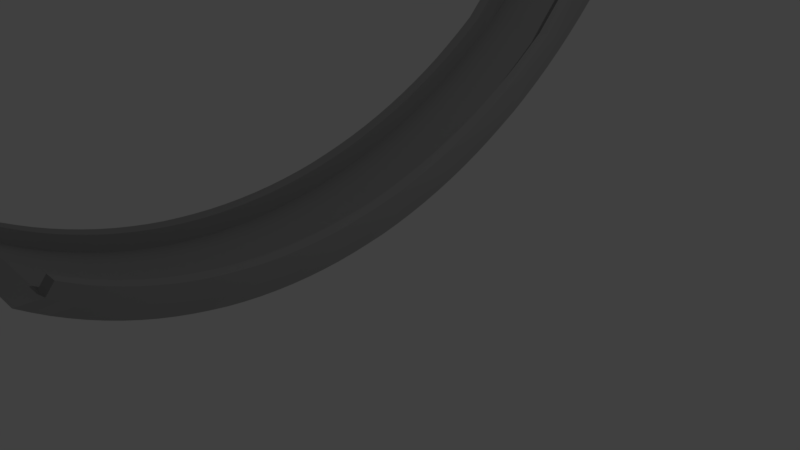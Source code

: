 # Source: tutramp.blend  (saved by Blender 2.79.0; exported with 4.5.12 LTS)
import bpy
from mathutils import Matrix  # noqa: F401  (used for matrix-valued properties, if any)

bpy.ops.wm.read_factory_settings(use_empty=True)
scene = bpy.context.scene
scene.name = 'Scene'

# ---- collections
col_collection_1 = bpy.data.collections.new('Collection 1'); scene.collection.children.link(col_collection_1)

# ---- materials (node trees are filled in below, after node groups)
mat_material = bpy.data.materials.new('Material')
mat_material.alpha_threshold = 0.0
mat_material.use_transparent_shadow = False
mat_material.diffuse_color = (0.328, 0.328, 0.328, 1.0)
mat_material.roughness = 0.5
mat_material.line_color = (0.0, 0.0, 0.0, 1.0)

# ---- material node trees

# ---- world
world_world = bpy.data.worlds.new('World'); scene.world = world_world
world_world.color = (0.05088, 0.05088, 0.05088)
world_world.use_sun_shadow = False
world_world.sun_shadow_jitter_overblur = 0.0
world_world.cycles.sampling_method = 'MANUAL'

# ---- cameras
cam_camera = bpy.data.cameras.new('Camera')
cam_camera.clip_end = 100.0
cam_camera.lens = 35.0
cam_camera.sensor_width = 32.0
cam_camera.sensor_height = 18.0
cam_camera.ortho_scale = 7.314
cam_camera.dof.focus_distance = 0.0
cam_camera.dof.aperture_fstop = 128.0

# ---- lights
light_lamp = bpy.data.lights.new('Lamp', 'POINT')
light_lamp.transmission_factor = 0.0
light_lamp.cutoff_distance = 30.0
light_lamp.energy = 100.0
light_lamp.shadow_buffer_clip_start = 1.001
light_lamp.shadow_soft_size = 0.1
light_lamp.shadow_maximum_resolution = 0.006
light_lamp.use_absolute_resolution = True

# ---- meshes
me_cube = bpy.data.meshes.new('Cube')
me_cube.from_pydata([(-12.94, 1.476, 172.6), (-12.53, -3.109, 29.83), (-15.34, -3.109, 29.83), (-14.94, 1.476, 172.6), (-12.94, 1.468, 174.7), (-12.53, -2.992, 29.3), (-15.34, -2.992, 29.3), (-14.94, 1.468, 174.7), (-12.68, 1.476, 172.6), (-12.17, -3.109, 29.83), (-12.68, 1.468, 174.7), (-12.17, -2.992, 29.3), (-15.72, -3.109, 29.83), (-15.21, 1.476, 172.6), (-15.72, -2.992, 29.3), (-15.21, 1.468, 174.7), (-12.94, 1.442, 180.5), (-12.53, -2.949, 34.79), (-15.34, -2.949, 34.79), (-14.94, 1.442, 180.5), (-12.68, 1.442, 180.5), (-12.17, -2.949, 34.79), (-15.72, -2.949, 34.79), (-15.21, 1.442, 180.5), (-12.93, 1.405, 171.0), (-12.92, 1.334, 169.2), (-12.92, 1.265, 167.0), (-12.91, 1.197, 164.6), (-12.9, 1.13, 162.0), (-12.9, 1.065, 159.1), (-12.89, 1.002, 155.9), (-12.88, 0.94, 152.5), (-12.87, 0.8799, 148.9), (-12.87, 0.8217, 145.1), (-12.86, 0.7653, 141.1), (-12.85, 0.7108, 136.8), (-12.85, 0.6583, 132.4), (-12.84, 0.6079, 127.8), (-12.83, 0.5596, 123.0), (-12.82, 0.5135, 118.1), (-12.82, 0.4695, 113.0), (-12.81, 0.2507, 88.25), (-12.8, 0.1659, 79.51), (-12.8, 0.07892, 71.15), (-12.79, -0.009879, 63.17), (-12.78, -0.1004, 55.59), (-12.77, -0.1924, 48.4), (-12.77, -0.2857, 41.62), (-12.76, -0.3802, 35.24), (-12.75, -0.4757, 29.28), (-12.75, -0.572, 23.72), (-12.74, -0.6689, 18.58), (-12.73, -0.7662, 13.85), (-12.72, -0.8639, 9.536), (-12.72, -0.9616, 5.633), (-12.71, -1.059, 2.141), (-12.7, -1.157, -0.9425), (-12.7, -1.254, -3.622), (-12.69, -1.351, -5.901), (-12.68, -1.447, -7.784), (-12.67, -1.542, -9.277), (-12.67, -1.636, -10.39), (-12.66, -1.729, -11.12), (-12.65, -1.821, -11.48), (-12.65, -1.912, -11.48), (-12.64, -2.001, -11.12), (-12.63, -2.089, -10.42), (-12.62, -2.175, -9.38), (-12.62, -2.259, -8.016), (-12.61, -2.342, -6.336), (-12.6, -2.422, -4.35), (-12.6, -2.501, -2.068), (-12.59, -2.578, 0.4965), (-12.58, -2.652, 3.334), (-12.57, -2.724, 6.433), (-12.57, -2.794, 9.781), (-12.56, -2.862, 13.37), (-12.55, -2.927, 17.18), (-12.55, -2.99, 21.2), (-12.54, -3.051, 25.42), (-15.34, -3.051, 25.42), (-15.33, -2.99, 21.2), (-15.32, -2.927, 17.18), (-15.31, -2.862, 13.37), (-15.31, -2.794, 9.781), (-15.3, -2.724, 6.433), (-15.29, -2.652, 3.334), (-15.29, -2.578, 0.4965), (-15.28, -2.501, -2.068), (-15.27, -2.422, -4.35), (-15.26, -2.342, -6.336), (-15.26, -2.259, -8.016), (-15.25, -2.175, -9.38), (-15.24, -2.089, -10.42), (-15.24, -2.001, -11.12), (-15.23, -1.912, -11.48), (-15.22, -1.821, -11.48), (-15.22, -1.729, -11.12), (-15.21, -1.636, -10.39), (-15.2, -1.542, -9.277), (-15.19, -1.447, -7.784), (-15.19, -1.351, -5.901), (-15.18, -1.254, -3.622), (-15.17, -1.157, -0.9425), (-15.17, -1.059, 2.141), (-15.16, -0.9616, 5.633), (-15.15, -0.8639, 9.536), (-15.14, -0.7662, 13.85), (-15.14, -0.6689, 18.58), (-15.13, -0.572, 23.72), (-15.12, -0.4757, 29.28), (-15.12, -0.3802, 35.24), (-15.11, -0.2857, 41.62), (-15.1, -0.1924, 48.4), (-15.09, -0.1004, 55.59), (-15.09, -0.009879, 63.17), (-15.08, 0.07892, 71.15), (-15.07, 0.1659, 79.51), (-15.07, 0.2507, 88.25), (-15.06, 0.4695, 113.0), (-15.05, 0.5135, 118.1), (-15.04, 0.5596, 123.0), (-15.04, 0.6079, 127.8), (-15.03, 0.6583, 132.4), (-15.02, 0.7108, 136.8), (-15.02, 0.7653, 141.1), (-15.01, 0.8217, 145.1), (-15.0, 0.8799, 148.9), (-15.0, 0.94, 152.5), (-14.99, 1.002, 155.9), (-14.98, 1.065, 159.1), (-14.97, 1.13, 162.0), (-14.97, 1.197, 164.6), (-14.96, 1.265, 167.0), (-14.95, 1.334, 169.2), (-14.95, 1.405, 171.0), (-12.93, 1.395, 173.1), (-12.92, 1.324, 171.2), (-12.92, 1.254, 169.0), (-12.91, 1.185, 166.6), (-12.9, 1.118, 163.9), (-12.9, 1.052, 161.0), (-12.89, 0.9879, 157.8), (-12.88, 0.9254, 154.4), (-12.87, 0.8646, 150.7), (-12.87, 0.8056, 146.8), (-12.86, 0.7486, 142.7), (-12.85, 0.6935, 138.4), (-12.85, 0.6404, 134.0), (-12.84, 0.5894, 129.3), (-12.83, 0.5405, 124.5), (-12.82, 0.4938, 119.5), (-12.82, 0.4493, 114.3), (-12.81, 0.2898, 97.91), (-12.8, 0.2364, 94.58), (-12.8, 0.1539, 85.96), (-12.79, 0.06941, 77.71), (-12.78, -0.01693, 69.83), (-12.77, -0.1049, 62.33), (-12.77, -0.1944, 55.22), (-12.76, -0.2853, 48.51), (-12.75, -0.3773, 42.18), (-12.75, -0.4702, 36.25), (-12.74, -0.564, 30.73), (-12.73, -0.6584, 25.6), (-12.72, -0.7533, 20.88), (-12.72, -0.8485, 16.56), (-12.71, -0.9438, 12.64), (-12.7, -1.039, 9.121), (-12.7, -1.134, 5.998), (-12.69, -1.229, 3.27), (-12.68, -1.323, 0.9319), (-12.67, -1.417, -1.02), (-12.67, -1.51, -2.592), (-12.66, -1.602, -3.789), (-12.65, -1.694, -4.617), (-12.65, -1.784, -5.083), (-12.64, -1.872, -5.195), (-12.63, -1.96, -4.96), (-12.62, -2.046, -4.388), (-12.62, -2.13, -3.487), (-12.61, -2.213, -2.265), (-12.6, -2.294, -0.7337), (-12.6, -2.373, 1.098), (-12.59, -2.45, 3.22), (-12.58, -2.526, 5.62), (-12.57, -2.599, 8.289), (-12.57, -2.67, 11.21), (-12.56, -2.739, 14.39), (-12.55, -2.806, 17.79), (-12.55, -2.87, 21.42), (-12.54, -2.932, 25.26), (-15.34, -2.932, 25.26), (-15.33, -2.87, 21.42), (-15.32, -2.806, 17.79), (-15.31, -2.739, 14.39), (-15.31, -2.67, 11.21), (-15.3, -2.599, 8.289), (-15.29, -2.526, 5.62), (-15.29, -2.45, 3.219), (-15.28, -2.373, 1.098), (-15.27, -2.294, -0.7339), (-15.26, -2.213, -2.265), (-15.26, -2.13, -3.487), (-15.25, -2.046, -4.388), (-15.24, -1.96, -4.961), (-15.24, -1.872, -5.195), (-15.23, -1.784, -5.083), (-15.22, -1.694, -4.617), (-15.22, -1.602, -3.789), (-15.21, -1.51, -2.592), (-15.2, -1.417, -1.02), (-15.19, -1.323, 0.9319), (-15.19, -1.229, 3.27), (-15.18, -1.134, 5.999), (-15.17, -1.039, 9.121), (-15.17, -0.9438, 12.64), (-15.16, -0.8484, 16.56), (-15.15, -0.7533, 20.88), (-15.14, -0.6584, 25.6), (-15.14, -0.564, 30.73), (-15.13, -0.4702, 36.25), (-15.12, -0.3773, 42.18), (-15.12, -0.2853, 48.51), (-15.11, -0.1944, 55.22), (-15.1, -0.1049, 62.33), (-15.09, -0.01693, 69.83), (-15.09, 0.06941, 77.71), (-15.08, 0.1539, 85.96), (-15.07, 0.2364, 94.58), (-15.07, 0.2898, 97.91), (-15.06, 0.4493, 114.3), (-15.05, 0.4938, 119.5), (-15.04, 0.5405, 124.5), (-15.04, 0.5894, 129.3), (-15.03, 0.6404, 134.0), (-15.02, 0.6935, 138.4), (-15.02, 0.7486, 142.7), (-15.01, 0.8056, 146.8), (-15.0, 0.8646, 150.7), (-15.0, 0.9254, 154.4), (-14.99, 0.9879, 157.8), (-14.98, 1.052, 161.0), (-14.97, 1.118, 163.9), (-14.97, 1.185, 166.6), (-14.96, 1.254, 169.0), (-14.95, 1.324, 171.2), (-14.95, 1.395, 173.1), (-12.67, 1.405, 171.0), (-12.66, 1.334, 169.2), (-12.65, 1.265, 167.0), (-12.64, 1.197, 164.6), (-12.63, 1.13, 162.0), (-12.63, 1.065, 159.1), (-12.62, 1.002, 155.9), (-12.61, 0.94, 152.5), (-12.6, 0.8799, 148.9), (-12.59, 0.8217, 145.1), (-12.58, 0.7653, 141.1), (-12.57, 0.7108, 136.8), (-12.56, 0.6583, 132.4), (-12.55, 0.6079, 127.8), (-12.54, 0.5596, 123.0), (-12.54, 0.5135, 118.1), (-12.53, 0.4695, 113.0), (-12.52, 0.2507, 88.25), (-12.51, 0.1659, 79.51), (-12.5, 0.07892, 71.15), (-12.49, -0.009879, 63.17), (-12.48, -0.1004, 55.59), (-12.47, -0.1924, 48.4), (-12.46, -0.2857, 41.62), (-12.45, -0.3802, 35.24), (-12.45, -0.4757, 29.28), (-12.44, -0.572, 23.72), (-12.43, -0.6689, 18.58), (-12.42, -0.7662, 13.85), (-12.41, -0.8639, 9.536), (-12.4, -0.9616, 5.633), (-12.39, -1.059, 2.141), (-12.38, -1.157, -0.9425), (-12.37, -1.254, -3.622), (-12.36, -1.351, -5.901), (-12.36, -1.447, -7.784), (-12.35, -1.542, -9.277), (-12.34, -1.636, -10.39), (-12.33, -1.729, -11.12), (-12.32, -1.821, -11.48), (-12.31, -1.912, -11.48), (-12.3, -2.001, -11.12), (-12.29, -2.089, -10.42), (-12.28, -2.175, -9.38), (-12.27, -2.259, -8.016), (-12.27, -2.342, -6.336), (-12.26, -2.422, -4.349), (-12.25, -2.501, -2.068), (-12.24, -2.578, 0.4965), (-12.23, -2.652, 3.334), (-12.22, -2.724, 6.433), (-12.21, -2.794, 9.781), (-12.2, -2.862, 13.37), (-12.19, -2.927, 17.18), (-12.18, -2.99, 21.2), (-12.18, -3.051, 25.42), (-12.67, 1.395, 173.1), (-12.66, 1.324, 171.2), (-12.65, 1.254, 169.0), (-12.64, 1.185, 166.6), (-12.63, 1.118, 163.9), (-12.63, 1.052, 161.0), (-12.62, 0.9879, 157.8), (-12.61, 0.9254, 154.4), (-12.6, 0.8646, 150.7), (-12.59, 0.8056, 146.8), (-12.58, 0.7486, 142.7), (-12.57, 0.6935, 138.4), (-12.56, 0.6404, 134.0), (-12.55, 0.5894, 129.3), (-12.54, 0.5405, 124.5), (-12.54, 0.4938, 119.5), (-12.53, 0.4493, 114.3), (-12.52, 0.2898, 97.91), (-12.51, 0.2364, 94.58), (-12.5, 0.1539, 85.96), (-12.49, 0.06941, 77.71), (-12.48, -0.01693, 69.83), (-12.47, -0.1049, 62.33), (-12.46, -0.1944, 55.22), (-12.45, -0.2853, 48.51), (-12.45, -0.3773, 42.18), (-12.44, -0.4702, 36.25), (-12.43, -0.564, 30.73), (-12.42, -0.6584, 25.6), (-12.41, -0.7533, 20.88), (-12.4, -0.8485, 16.56), (-12.39, -0.9438, 12.64), (-12.38, -1.039, 9.121), (-12.37, -1.134, 5.998), (-12.36, -1.229, 3.27), (-12.36, -1.323, 0.9321), (-12.35, -1.417, -1.02), (-12.34, -1.51, -2.592), (-12.33, -1.602, -3.789), (-12.32, -1.694, -4.617), (-12.31, -1.784, -5.083), (-12.3, -1.872, -5.195), (-12.29, -1.96, -4.961), (-12.28, -2.046, -4.388), (-12.27, -2.13, -3.487), (-12.27, -2.213, -2.265), (-12.26, -2.294, -0.7337), (-12.25, -2.373, 1.098), (-12.24, -2.45, 3.22), (-12.23, -2.526, 5.62), (-12.22, -2.599, 8.289), (-12.21, -2.67, 11.21), (-12.2, -2.739, 14.39), (-12.19, -2.806, 17.79), (-12.18, -2.87, 21.42), (-12.18, -2.932, 25.26), (-15.71, -3.051, 25.42), (-15.71, -2.99, 21.2), (-15.7, -2.927, 17.18), (-15.69, -2.862, 13.37), (-15.68, -2.794, 9.781), (-15.67, -2.724, 6.433), (-15.66, -2.652, 3.334), (-15.65, -2.578, 0.4967), (-15.64, -2.501, -2.068), (-15.63, -2.422, -4.35), (-15.62, -2.342, -6.336), (-15.62, -2.259, -8.016), (-15.61, -2.175, -9.38), (-15.6, -2.089, -10.42), (-15.59, -2.001, -11.12), (-15.58, -1.912, -11.48), (-15.57, -1.821, -11.48), (-15.56, -1.729, -11.12), (-15.55, -1.636, -10.39), (-15.54, -1.542, -9.277), (-15.53, -1.447, -7.784), (-15.53, -1.351, -5.901), (-15.52, -1.254, -3.622), (-15.51, -1.157, -0.9425), (-15.5, -1.059, 2.141), (-15.49, -0.9616, 5.633), (-15.48, -0.8639, 9.536), (-15.47, -0.7662, 13.85), (-15.46, -0.6689, 18.58), (-15.45, -0.572, 23.72), (-15.44, -0.4757, 29.28), (-15.44, -0.3802, 35.24), (-15.43, -0.2857, 41.62), (-15.42, -0.1924, 48.4), (-15.41, -0.1004, 55.59), (-15.4, -0.009879, 63.17), (-15.39, 0.07892, 71.15), (-15.38, 0.1659, 79.51), (-15.37, 0.2507, 88.25), (-15.36, 0.4695, 113.0), (-15.35, 0.5135, 118.1), (-15.34, 0.5596, 123.0), (-15.34, 0.6079, 127.8), (-15.33, 0.6583, 132.4), (-15.32, 0.7108, 136.8), (-15.31, 0.7653, 141.1), (-15.3, 0.8217, 145.1), (-15.29, 0.8799, 148.9), (-15.28, 0.94, 152.5), (-15.27, 1.002, 155.9), (-15.26, 1.065, 159.1), (-15.25, 1.13, 162.0), (-15.25, 1.197, 164.6), (-15.24, 1.265, 167.0), (-15.23, 1.334, 169.2), (-15.22, 1.405, 171.0), (-15.71, -2.932, 25.26), (-15.71, -2.87, 21.42), (-15.7, -2.806, 17.79), (-15.69, -2.739, 14.39), (-15.68, -2.67, 11.21), (-15.67, -2.599, 8.289), (-15.66, -2.526, 5.62), (-15.65, -2.45, 3.219), (-15.64, -2.373, 1.098), (-15.63, -2.294, -0.7339), (-15.62, -2.213, -2.265), (-15.62, -2.13, -3.487), (-15.61, -2.046, -4.388), (-15.6, -1.96, -4.961), (-15.59, -1.872, -5.195), (-15.58, -1.784, -5.083), (-15.57, -1.694, -4.617), (-15.56, -1.602, -3.789), (-15.55, -1.51, -2.592), (-15.54, -1.417, -1.021), (-15.53, -1.323, 0.9321), (-15.53, -1.229, 3.27), (-15.52, -1.134, 5.999), (-15.51, -1.039, 9.121), (-15.5, -0.9438, 12.64), (-15.49, -0.8484, 16.56), (-15.48, -0.7533, 20.88), (-15.47, -0.6584, 25.6), (-15.46, -0.564, 30.73), (-15.45, -0.4702, 36.25), (-15.44, -0.3772, 42.18), (-15.44, -0.2853, 48.5), (-15.43, -0.1944, 55.22), (-15.42, -0.1049, 62.33), (-15.41, -0.01693, 69.83), (-15.4, 0.06941, 77.71), (-15.39, 0.1539, 85.96), (-15.38, 0.2364, 94.58), (-15.37, 0.2898, 97.91), (-15.36, 0.4493, 114.3), (-15.35, 0.4938, 119.5), (-15.34, 0.5405, 124.5), (-15.34, 0.5894, 129.3), (-15.33, 0.6404, 134.0), (-15.32, 0.6935, 138.4), (-15.31, 0.7486, 142.7), (-15.3, 0.8056, 146.8), (-15.29, 0.8646, 150.7), (-15.28, 0.9254, 154.4), (-15.27, 0.9879, 157.8), (-15.26, 1.052, 161.0), (-15.25, 1.118, 163.9), (-15.25, 1.185, 166.6), (-15.24, 1.254, 169.0), (-15.23, 1.324, 171.2), (-15.22, 1.395, 173.1), (-12.93, 1.367, 178.8), (-12.92, 1.294, 176.9), (-12.92, 1.222, 174.6), (-12.91, 1.151, 172.1), (-12.9, 1.082, 169.3), (-12.9, 1.014, 166.2), (-12.89, 0.9476, 162.9), (-12.88, 0.8832, 159.4), (-12.87, 0.8205, 155.6), (-12.87, 0.7597, 151.6), (-12.86, 0.7008, 147.3), (-12.85, 0.6439, 142.9), (-12.85, 0.5891, 138.2), (-12.84, 0.5364, 133.4), (-12.83, 0.4859, 128.4), (-12.82, 0.4377, 123.2), (-12.82, 0.3917, 117.8), (-12.81, 0.2956, 104.6), (-12.8, 0.2584, 104.5), (-12.8, 0.2211, 104.5), (-12.79, 0.1839, 104.4), (-12.78, 0.1466, 104.4), (-12.77, -0.1238, 73.94), (-12.77, -0.2097, 66.99), (-12.76, -0.2969, 60.41), (-12.75, -0.3854, 54.2), (-12.75, -0.4749, 48.35), (-12.74, -0.5653, 42.88), (-12.73, -0.6565, 37.79), (-12.72, -0.7482, 33.07), (-12.72, -0.8403, 28.73), (-12.71, -0.9326, 24.76), (-12.7, -1.025, 21.17), (-12.7, -1.118, 17.95), (-12.69, -1.21, 15.1), (-12.68, -1.302, 12.62), (-12.67, -1.393, 10.51), (-12.67, -1.484, 8.752), (-12.66, -1.574, 7.354), (-12.65, -1.663, 6.306), (-12.65, -1.752, 5.603), (-12.64, -1.839, 5.238), (-12.63, -1.925, 5.205), (-12.62, -2.009, 5.496), (-12.62, -2.092, 6.104), (-12.61, -2.174, 7.02), (-12.6, -2.254, 8.236), (-12.6, -2.332, 9.743), (-12.59, -2.409, 11.53), (-12.58, -2.484, 13.59), (-12.57, -2.556, 15.92), (-12.57, -2.627, 18.49), (-12.56, -2.696, 21.31), (-12.55, -2.763, 24.36), (-12.55, -2.827, 27.63), (-12.54, -2.889, 31.11), (-15.34, -2.889, 31.11), (-15.33, -2.827, 27.63), (-15.32, -2.763, 24.36), (-15.31, -2.696, 21.31), (-15.31, -2.627, 18.49), (-15.3, -2.556, 15.92), (-15.29, -2.484, 13.59), (-15.29, -2.409, 11.53), (-15.28, -2.332, 9.743), (-15.27, -2.254, 8.236), (-15.26, -2.174, 7.02), (-15.26, -2.092, 6.104), (-15.25, -2.009, 5.497), (-15.24, -1.925, 5.205), (-15.24, -1.839, 5.239), (-15.23, -1.752, 5.603), (-15.22, -1.663, 6.306), (-15.22, -1.574, 7.354), (-15.21, -1.484, 8.752), (-15.2, -1.393, 10.51), (-15.19, -1.302, 12.62), (-15.19, -1.21, 15.1), (-15.18, -1.118, 17.95), (-15.17, -1.025, 21.17), (-15.17, -0.9326, 24.76), (-15.16, -0.8403, 28.73), (-15.15, -0.7482, 33.07), (-15.14, -0.6565, 37.79), (-15.14, -0.5653, 42.88), (-15.13, -0.4749, 48.35), (-15.12, -0.3854, 54.2), (-15.12, -0.2969, 60.41), (-15.11, -0.2097, 66.99), (-15.1, -0.1238, 73.94), (-15.09, 0.1466, 104.4), (-15.09, 0.1839, 104.4), (-15.08, 0.2211, 104.5), (-15.07, 0.2584, 104.5), (-15.07, 0.2956, 104.6), (-15.06, 0.3917, 117.8), (-15.05, 0.4377, 123.2), (-15.04, 0.4859, 128.4), (-15.04, 0.5364, 133.4), (-15.03, 0.5891, 138.2), (-15.02, 0.6439, 142.9), (-15.02, 0.7008, 147.3), (-15.01, 0.7597, 151.6), (-15.0, 0.8205, 155.6), (-15.0, 0.8832, 159.4), (-14.99, 0.9476, 162.9), (-14.98, 1.014, 166.2), (-14.97, 1.082, 169.3), (-14.97, 1.151, 172.1), (-14.96, 1.222, 174.6), (-14.95, 1.294, 176.9), (-14.95, 1.367, 178.8), (-12.67, 1.367, 178.8), (-12.66, 1.294, 176.9), (-12.65, 1.222, 174.6), (-12.64, 1.151, 172.1), (-12.63, 1.082, 169.3), (-12.63, 1.014, 166.2), (-12.62, 0.9476, 162.9), (-12.61, 0.8832, 159.4), (-12.6, 0.8205, 155.6), (-12.59, 0.7597, 151.6), (-12.58, 0.7008, 147.3), (-12.57, 0.6439, 142.9), (-12.56, 0.5891, 138.2), (-12.55, 0.5364, 133.4), (-12.54, 0.4859, 128.4), (-12.54, 0.4377, 123.2), (-12.53, 0.3917, 117.8), (-12.52, 0.2956, 104.6), (-12.51, 0.2584, 104.5), (-12.5, 0.2211, 104.5), (-12.49, 0.1839, 104.4), (-12.48, 0.1466, 104.4), (-12.47, -0.1238, 73.94), (-12.46, -0.2097, 66.99), (-12.45, -0.2969, 60.41), (-12.45, -0.3854, 54.2), (-12.44, -0.4749, 48.35), (-12.43, -0.5653, 42.88), (-12.42, -0.6565, 37.79), (-12.41, -0.7482, 33.07), (-12.4, -0.8403, 28.73), (-12.39, -0.9326, 24.76), (-12.38, -1.025, 21.17), (-12.37, -1.118, 17.95), (-12.36, -1.21, 15.1), (-12.36, -1.302, 12.62), (-12.35, -1.393, 10.51), (-12.34, -1.484, 8.752), (-12.33, -1.574, 7.354), (-12.32, -1.663, 6.306), (-12.31, -1.752, 5.603), (-12.3, -1.839, 5.238), (-12.29, -1.925, 5.205), (-12.28, -2.009, 5.497), (-12.27, -2.092, 6.104), (-12.27, -2.174, 7.02), (-12.26, -2.254, 8.236), (-12.25, -2.332, 9.743), (-12.24, -2.409, 11.53), (-12.23, -2.484, 13.59), (-12.22, -2.556, 15.92), (-12.21, -2.627, 18.49), (-12.2, -2.696, 21.31), (-12.19, -2.763, 24.36), (-12.18, -2.827, 27.63), (-12.18, -2.889, 31.11), (-15.71, -2.889, 31.11), (-15.71, -2.827, 27.63), (-15.7, -2.763, 24.36), (-15.69, -2.696, 21.31), (-15.68, -2.627, 18.49), (-15.67, -2.556, 15.92), (-15.66, -2.484, 13.59), (-15.65, -2.409, 11.53), (-15.64, -2.332, 9.743), (-15.63, -2.254, 8.236), (-15.62, -2.174, 7.02), (-15.62, -2.092, 6.104), (-15.61, -2.009, 5.497), (-15.6, -1.925, 5.205), (-15.59, -1.839, 5.238), (-15.58, -1.752, 5.603), (-15.57, -1.663, 6.306), (-15.56, -1.574, 7.354), (-15.55, -1.484, 8.752), (-15.54, -1.393, 10.51), (-15.53, -1.302, 12.62), (-15.53, -1.21, 15.1), (-15.52, -1.118, 17.95), (-15.51, -1.025, 21.17), (-15.5, -0.9326, 24.76), (-15.49, -0.8403, 28.73), (-15.48, -0.7482, 33.07), (-15.47, -0.6565, 37.79), (-15.46, -0.5653, 42.88), (-15.45, -0.4749, 48.35), (-15.44, -0.3854, 54.2), (-15.44, -0.2969, 60.41), (-15.43, -0.2097, 66.99), (-15.42, -0.1238, 73.94), (-15.41, 0.1466, 104.4), (-15.4, 0.1839, 104.4), (-15.39, 0.2211, 104.5), (-15.38, 0.2584, 104.5), (-15.37, 0.2956, 104.6), (-15.36, 0.3917, 117.8), (-15.35, 0.4377, 123.2), (-15.34, 0.4859, 128.4), (-15.34, 0.5364, 133.4), (-15.33, 0.5891, 138.2), (-15.32, 0.6439, 142.9), (-15.31, 0.7008, 147.3), (-15.3, 0.7597, 151.6), (-15.29, 0.8205, 155.6), (-15.28, 0.8832, 159.4), (-15.27, 0.9476, 162.9), (-15.26, 1.014, 166.2), (-15.25, 1.082, 169.3), (-15.25, 1.151, 172.1), (-15.24, 1.222, 174.6), (-15.23, 1.294, 176.9), (-15.22, 1.367, 178.8)], [], [(79, 1, 2, 80), (191, 192, 6, 5), (5, 11, 21, 17), (1, 5, 6, 2), (7, 3, 13, 15), (4, 0, 3, 7), (303, 359, 11, 9), (5, 1, 9, 11), (0, 4, 10, 8), (24, 0, 8, 248), (415, 471, 15, 13), (80, 2, 12, 360), (2, 6, 14, 12), (14, 6, 18, 22), (527, 17, 21, 639), (583, 19, 23, 695), (7, 15, 23, 19), (416, 14, 22, 640), (191, 5, 17, 527), (10, 4, 16, 20), (304, 10, 20, 584), (247, 7, 19, 583), (6, 192, 528, 18), (192, 193, 529, 528), (193, 194, 530, 529), (194, 195, 531, 530), (195, 196, 532, 531), (196, 197, 533, 532), (197, 198, 534, 533), (198, 199, 535, 534), (199, 200, 536, 535), (200, 201, 537, 536), (201, 202, 538, 537), (202, 203, 539, 538), (203, 204, 540, 539), (204, 205, 541, 540), (205, 206, 542, 541), (206, 207, 543, 542), (207, 208, 544, 543), (208, 209, 545, 544), (209, 210, 546, 545), (210, 211, 547, 546), (211, 212, 548, 547), (212, 213, 549, 548), (213, 214, 550, 549), (214, 215, 551, 550), (215, 216, 552, 551), (216, 217, 553, 552), (217, 218, 554, 553), (218, 219, 555, 554), (219, 220, 556, 555), (220, 221, 557, 556), (221, 222, 558, 557), (222, 223, 559, 558), (223, 224, 560, 559), (224, 225, 561, 560), (225, 226, 562, 561), (226, 227, 563, 562), (227, 228, 564, 563), (228, 229, 565, 564), (229, 230, 566, 565), (230, 231, 567, 566), (231, 232, 568, 567), (232, 233, 569, 568), (233, 234, 570, 569), (234, 235, 571, 570), (235, 236, 572, 571), (236, 237, 573, 572), (237, 238, 574, 573), (238, 239, 575, 574), (239, 240, 576, 575), (240, 241, 577, 576), (241, 242, 578, 577), (242, 243, 579, 578), (243, 244, 580, 579), (244, 245, 581, 580), (245, 246, 582, 581), (246, 247, 583, 582), (11, 359, 639, 21), (359, 358, 638, 639), (358, 357, 637, 638), (357, 356, 636, 637), (356, 355, 635, 636), (355, 354, 634, 635), (354, 353, 633, 634), (353, 352, 632, 633), (352, 351, 631, 632), (351, 350, 630, 631), (350, 349, 629, 630), (349, 348, 628, 629), (348, 347, 627, 628), (347, 346, 626, 627), (346, 345, 625, 626), (345, 344, 624, 625), (344, 343, 623, 624), (343, 342, 622, 623), (342, 341, 621, 622), (341, 340, 620, 621), (340, 339, 619, 620), (339, 338, 618, 619), (338, 337, 617, 618), (337, 336, 616, 617), (336, 335, 615, 616), (335, 334, 614, 615), (334, 333, 613, 614), (333, 332, 612, 613), (332, 331, 611, 612), (331, 330, 610, 611), (330, 329, 609, 610), (329, 328, 608, 609), (328, 327, 607, 608), (327, 326, 606, 607), (326, 325, 605, 606), (325, 324, 604, 605), (324, 323, 603, 604), (323, 322, 602, 603), (322, 321, 601, 602), (321, 320, 600, 601), (320, 319, 599, 600), (319, 318, 598, 599), (318, 317, 597, 598), (317, 316, 596, 597), (316, 315, 595, 596), (315, 314, 594, 595), (314, 313, 593, 594), (313, 312, 592, 593), (312, 311, 591, 592), (311, 310, 590, 591), (310, 309, 589, 590), (309, 308, 588, 589), (308, 307, 587, 588), (307, 306, 586, 587), (306, 305, 585, 586), (305, 304, 584, 585), (4, 136, 472, 16), (136, 137, 473, 472), (137, 138, 474, 473), (138, 139, 475, 474), (139, 140, 476, 475), (140, 141, 477, 476), (141, 142, 478, 477), (142, 143, 479, 478), (143, 144, 480, 479), (144, 145, 481, 480), (145, 146, 482, 481), (146, 147, 483, 482), (147, 148, 484, 483), (148, 149, 485, 484), (149, 150, 486, 485), (150, 151, 487, 486), (151, 152, 488, 487), (152, 153, 489, 488), (153, 154, 490, 489), (154, 155, 491, 490), (155, 156, 492, 491), (156, 157, 493, 492), (157, 158, 494, 493), (158, 159, 495, 494), (159, 160, 496, 495), (160, 161, 497, 496), (161, 162, 498, 497), (162, 163, 499, 498), (163, 164, 500, 499), (164, 165, 501, 500), (165, 166, 502, 501), (166, 167, 503, 502), (167, 168, 504, 503), (168, 169, 505, 504), (169, 170, 506, 505), (170, 171, 507, 506), (171, 172, 508, 507), (172, 173, 509, 508), (173, 174, 510, 509), (174, 175, 511, 510), (175, 176, 512, 511), (176, 177, 513, 512), (177, 178, 514, 513), (178, 179, 515, 514), (179, 180, 516, 515), (180, 181, 517, 516), (181, 182, 518, 517), (182, 183, 519, 518), (183, 184, 520, 519), (184, 185, 521, 520), (185, 186, 522, 521), (186, 187, 523, 522), (187, 188, 524, 523), (188, 189, 525, 524), (189, 190, 526, 525), (190, 191, 527, 526), (15, 471, 695, 23), (471, 470, 694, 695), (470, 469, 693, 694), (469, 468, 692, 693), (468, 467, 691, 692), (467, 466, 690, 691), (466, 465, 689, 690), (465, 464, 688, 689), (464, 463, 687, 688), (463, 462, 686, 687), (462, 461, 685, 686), (461, 460, 684, 685), (460, 459, 683, 684), (459, 458, 682, 683), (458, 457, 681, 682), (457, 456, 680, 681), (456, 455, 679, 680), (455, 454, 678, 679), (454, 453, 677, 678), (453, 452, 676, 677), (452, 451, 675, 676), (451, 450, 674, 675), (450, 449, 673, 674), (449, 448, 672, 673), (448, 447, 671, 672), (447, 446, 670, 671), (446, 445, 669, 670), (445, 444, 668, 669), (444, 443, 667, 668), (443, 442, 666, 667), (442, 441, 665, 666), (441, 440, 664, 665), (440, 439, 663, 664), (439, 438, 662, 663), (438, 437, 661, 662), (437, 436, 660, 661), (436, 435, 659, 660), (435, 434, 658, 659), (434, 433, 657, 658), (433, 432, 656, 657), (432, 431, 655, 656), (431, 430, 654, 655), (430, 429, 653, 654), (429, 428, 652, 653), (428, 427, 651, 652), (427, 426, 650, 651), (426, 425, 649, 650), (425, 424, 648, 649), (424, 423, 647, 648), (423, 422, 646, 647), (422, 421, 645, 646), (421, 420, 644, 645), (420, 419, 643, 644), (419, 418, 642, 643), (418, 417, 641, 642), (417, 416, 640, 641), (18, 528, 640, 22), (528, 529, 641, 640), (529, 530, 642, 641), (530, 531, 643, 642), (531, 532, 644, 643), (532, 533, 645, 644), (533, 534, 646, 645), (534, 535, 647, 646), (535, 536, 648, 647), (536, 537, 649, 648), (537, 538, 650, 649), (538, 539, 651, 650), (539, 540, 652, 651), (540, 541, 653, 652), (541, 542, 654, 653), (542, 543, 655, 654), (543, 544, 656, 655), (544, 545, 657, 656), (545, 546, 658, 657), (546, 547, 659, 658), (547, 548, 660, 659), (548, 549, 661, 660), (549, 550, 662, 661), (550, 551, 663, 662), (551, 552, 664, 663), (552, 553, 665, 664), (553, 554, 666, 665), (554, 555, 667, 666), (555, 556, 668, 667), (556, 557, 669, 668), (557, 558, 670, 669), (558, 559, 671, 670), (559, 560, 672, 671), (560, 561, 673, 672), (561, 562, 674, 673), (562, 563, 675, 674), (563, 564, 676, 675), (564, 565, 677, 676), (565, 566, 678, 677), (566, 567, 679, 678), (567, 568, 680, 679), (568, 569, 681, 680), (569, 570, 682, 681), (570, 571, 683, 682), (571, 572, 684, 683), (572, 573, 685, 684), (573, 574, 686, 685), (574, 575, 687, 686), (575, 576, 688, 687), (576, 577, 689, 688), (577, 578, 690, 689), (578, 579, 691, 690), (579, 580, 692, 691), (580, 581, 693, 692), (581, 582, 694, 693), (582, 583, 695, 694), (16, 472, 584, 20), (472, 473, 585, 584), (473, 474, 586, 585), (474, 475, 587, 586), (475, 476, 588, 587), (476, 477, 589, 588), (477, 478, 590, 589), (478, 479, 591, 590), (479, 480, 592, 591), (480, 481, 593, 592), (481, 482, 594, 593), (482, 483, 595, 594), (483, 484, 596, 595), (484, 485, 597, 596), (485, 486, 598, 597), (486, 487, 599, 598), (487, 488, 600, 599), (488, 489, 601, 600), (489, 490, 602, 601), (490, 491, 603, 602), (491, 492, 604, 603), (492, 493, 605, 604), (493, 494, 606, 605), (494, 495, 607, 606), (495, 496, 608, 607), (496, 497, 609, 608), (497, 498, 610, 609), (498, 499, 611, 610), (499, 500, 612, 611), (500, 501, 613, 612), (501, 502, 614, 613), (502, 503, 615, 614), (503, 504, 616, 615), (504, 505, 617, 616), (505, 506, 618, 617), (506, 507, 619, 618), (507, 508, 620, 619), (508, 509, 621, 620), (509, 510, 622, 621), (510, 511, 623, 622), (511, 512, 624, 623), (512, 513, 625, 624), (513, 514, 626, 625), (514, 515, 627, 626), (515, 516, 628, 627), (516, 517, 629, 628), (517, 518, 630, 629), (518, 519, 631, 630), (519, 520, 632, 631), (520, 521, 633, 632), (521, 522, 634, 633), (522, 523, 635, 634), (523, 524, 636, 635), (524, 525, 637, 636), (525, 526, 638, 637), (526, 527, 639, 638), (3, 135, 415, 13), (135, 134, 414, 415), (134, 133, 413, 414), (133, 132, 412, 413), (132, 131, 411, 412), (131, 130, 410, 411), (130, 129, 409, 410), (129, 128, 408, 409), (128, 127, 407, 408), (127, 126, 406, 407), (126, 125, 405, 406), (125, 124, 404, 405), (124, 123, 403, 404), (123, 122, 402, 403), (122, 121, 401, 402), (121, 120, 400, 401), (120, 119, 399, 400), (119, 118, 398, 399), (118, 117, 397, 398), (117, 116, 396, 397), (116, 115, 395, 396), (115, 114, 394, 395), (114, 113, 393, 394), (113, 112, 392, 393), (112, 111, 391, 392), (111, 110, 390, 391), (110, 109, 389, 390), (109, 108, 388, 389), (108, 107, 387, 388), (107, 106, 386, 387), (106, 105, 385, 386), (105, 104, 384, 385), (104, 103, 383, 384), (103, 102, 382, 383), (102, 101, 381, 382), (101, 100, 380, 381), (100, 99, 379, 380), (99, 98, 378, 379), (98, 97, 377, 378), (97, 96, 376, 377), (96, 95, 375, 376), (95, 94, 374, 375), (94, 93, 373, 374), (93, 92, 372, 373), (92, 91, 371, 372), (91, 90, 370, 371), (90, 89, 369, 370), (89, 88, 368, 369), (88, 87, 367, 368), (87, 86, 366, 367), (86, 85, 365, 366), (85, 84, 364, 365), (84, 83, 363, 364), (83, 82, 362, 363), (82, 81, 361, 362), (81, 80, 360, 361), (12, 14, 416, 360), (360, 416, 417, 361), (361, 417, 418, 362), (362, 418, 419, 363), (363, 419, 420, 364), (364, 420, 421, 365), (365, 421, 422, 366), (366, 422, 423, 367), (367, 423, 424, 368), (368, 424, 425, 369), (369, 425, 426, 370), (370, 426, 427, 371), (371, 427, 428, 372), (372, 428, 429, 373), (373, 429, 430, 374), (374, 430, 431, 375), (375, 431, 432, 376), (376, 432, 433, 377), (377, 433, 434, 378), (378, 434, 435, 379), (379, 435, 436, 380), (380, 436, 437, 381), (381, 437, 438, 382), (382, 438, 439, 383), (383, 439, 440, 384), (384, 440, 441, 385), (385, 441, 442, 386), (386, 442, 443, 387), (387, 443, 444, 388), (388, 444, 445, 389), (389, 445, 446, 390), (390, 446, 447, 391), (391, 447, 448, 392), (392, 448, 449, 393), (393, 449, 450, 394), (394, 450, 451, 395), (395, 451, 452, 396), (396, 452, 453, 397), (397, 453, 454, 398), (398, 454, 455, 399), (399, 455, 456, 400), (400, 456, 457, 401), (401, 457, 458, 402), (402, 458, 459, 403), (403, 459, 460, 404), (404, 460, 461, 405), (405, 461, 462, 406), (406, 462, 463, 407), (407, 463, 464, 408), (408, 464, 465, 409), (409, 465, 466, 410), (410, 466, 467, 411), (411, 467, 468, 412), (412, 468, 469, 413), (413, 469, 470, 414), (414, 470, 471, 415), (1, 79, 303, 9), (79, 78, 302, 303), (78, 77, 301, 302), (77, 76, 300, 301), (76, 75, 299, 300), (75, 74, 298, 299), (74, 73, 297, 298), (73, 72, 296, 297), (72, 71, 295, 296), (71, 70, 294, 295), (70, 69, 293, 294), (69, 68, 292, 293), (68, 67, 291, 292), (67, 66, 290, 291), (66, 65, 289, 290), (65, 64, 288, 289), (64, 63, 287, 288), (63, 62, 286, 287), (62, 61, 285, 286), (61, 60, 284, 285), (60, 59, 283, 284), (59, 58, 282, 283), (58, 57, 281, 282), (57, 56, 280, 281), (56, 55, 279, 280), (55, 54, 278, 279), (54, 53, 277, 278), (53, 52, 276, 277), (52, 51, 275, 276), (51, 50, 274, 275), (50, 49, 273, 274), (49, 48, 272, 273), (48, 47, 271, 272), (47, 46, 270, 271), (46, 45, 269, 270), (45, 44, 268, 269), (44, 43, 267, 268), (43, 42, 266, 267), (42, 41, 265, 266), (41, 40, 264, 265), (40, 39, 263, 264), (39, 38, 262, 263), (38, 37, 261, 262), (37, 36, 260, 261), (36, 35, 259, 260), (35, 34, 258, 259), (34, 33, 257, 258), (33, 32, 256, 257), (32, 31, 255, 256), (31, 30, 254, 255), (30, 29, 253, 254), (29, 28, 252, 253), (28, 27, 251, 252), (27, 26, 250, 251), (26, 25, 249, 250), (25, 24, 248, 249), (8, 10, 304, 248), (248, 304, 305, 249), (249, 305, 306, 250), (250, 306, 307, 251), (251, 307, 308, 252), (252, 308, 309, 253), (253, 309, 310, 254), (254, 310, 311, 255), (255, 311, 312, 256), (256, 312, 313, 257), (257, 313, 314, 258), (258, 314, 315, 259), (259, 315, 316, 260), (260, 316, 317, 261), (261, 317, 318, 262), (262, 318, 319, 263), (263, 319, 320, 264), (264, 320, 321, 265), (265, 321, 322, 266), (266, 322, 323, 267), (267, 323, 324, 268), (268, 324, 325, 269), (269, 325, 326, 270), (270, 326, 327, 271), (271, 327, 328, 272), (272, 328, 329, 273), (273, 329, 330, 274), (274, 330, 331, 275), (275, 331, 332, 276), (276, 332, 333, 277), (277, 333, 334, 278), (278, 334, 335, 279), (279, 335, 336, 280), (280, 336, 337, 281), (281, 337, 338, 282), (282, 338, 339, 283), (283, 339, 340, 284), (284, 340, 341, 285), (285, 341, 342, 286), (286, 342, 343, 287), (287, 343, 344, 288), (288, 344, 345, 289), (289, 345, 346, 290), (290, 346, 347, 291), (291, 347, 348, 292), (292, 348, 349, 293), (293, 349, 350, 294), (294, 350, 351, 295), (295, 351, 352, 296), (296, 352, 353, 297), (297, 353, 354, 298), (298, 354, 355, 299), (299, 355, 356, 300), (300, 356, 357, 301), (301, 357, 358, 302), (302, 358, 359, 303), (4, 7, 247, 136), (136, 247, 246, 137), (137, 246, 245, 138), (138, 245, 244, 139), (139, 244, 243, 140), (140, 243, 242, 141), (141, 242, 241, 142), (142, 241, 240, 143), (143, 240, 239, 144), (144, 239, 238, 145), (145, 238, 237, 146), (146, 237, 236, 147), (147, 236, 235, 148), (148, 235, 234, 149), (149, 234, 233, 150), (150, 233, 232, 151), (157, 226, 225, 158), (158, 225, 224, 159), (159, 224, 223, 160), (160, 223, 222, 161), (161, 222, 221, 162), (162, 221, 220, 163), (163, 220, 219, 164), (164, 219, 218, 165), (165, 218, 217, 166), (166, 217, 216, 167), (167, 216, 215, 168), (168, 215, 214, 169), (169, 214, 213, 170), (170, 213, 212, 171), (171, 212, 211, 172), (172, 211, 210, 173), (173, 210, 209, 174), (174, 209, 208, 175), (175, 208, 207, 176), (176, 207, 206, 177), (177, 206, 205, 178), (178, 205, 204, 179), (179, 204, 203, 180), (180, 203, 202, 181), (181, 202, 201, 182), (182, 201, 200, 183), (183, 200, 199, 184), (184, 199, 198, 185), (185, 198, 197, 186), (186, 197, 196, 187), (187, 196, 195, 188), (188, 195, 194, 189), (189, 194, 193, 190), (190, 193, 192, 191), (0, 24, 135, 3), (24, 25, 134, 135), (25, 26, 133, 134), (26, 27, 132, 133), (27, 28, 131, 132), (28, 29, 130, 131), (29, 30, 129, 130), (30, 31, 128, 129), (31, 32, 127, 128), (32, 33, 126, 127), (33, 34, 125, 126), (34, 35, 124, 125), (35, 36, 123, 124), (36, 37, 122, 123), (37, 38, 121, 122), (38, 39, 120, 121), (39, 40, 119, 120), (40, 41, 118, 119), (41, 42, 117, 118), (42, 43, 116, 117), (43, 44, 115, 116), (44, 45, 114, 115), (45, 46, 113, 114), (46, 47, 112, 113), (47, 48, 111, 112), (48, 49, 110, 111), (49, 50, 109, 110), (50, 51, 108, 109), (51, 52, 107, 108), (52, 53, 106, 107), (53, 54, 105, 106), (54, 55, 104, 105), (55, 56, 103, 104), (56, 57, 102, 103), (57, 58, 101, 102), (58, 59, 100, 101), (59, 60, 99, 100), (60, 61, 98, 99), (61, 62, 97, 98), (62, 63, 96, 97), (63, 64, 95, 96), (64, 65, 94, 95), (65, 66, 93, 94), (66, 67, 92, 93), (67, 68, 91, 92), (68, 69, 90, 91), (69, 70, 89, 90), (70, 71, 88, 89), (71, 72, 87, 88), (72, 73, 86, 87), (73, 74, 85, 86), (74, 75, 84, 85), (75, 76, 83, 84), (76, 77, 82, 83), (77, 78, 81, 82), (78, 79, 80, 81), (228, 227, 226, 157, 156, 155, 154, 153, 152, 151, 232, 231, 230, 229)])
_uv = me_cube.uv_layers.new(name='UVMap')
_uv.uv.foreach_set('vector', [0.0, 0.0, 0.0, 0.0, 0.0, 0.0, 0.0, 0.0, 0.09516, -0.1759, 0.5066, -0.1759, 0.5076, -0.13, 0.09412, -0.13, 0.936, -0.5222, 0.9897, -0.5222, 0.9897, -0.4598, 0.936, -0.4598, 0.09412, -0.1239, 0.09412, -0.13, 0.5076, -0.13, 0.5076, -0.1239, 0.0, 0.0, 0.0, 0.0, 0.0, 0.0, 0.0, 0.0, 1.687, -1.594, 1.687, -1.546, 0.9516, -1.546, 0.9516, -1.594, 0.04878, 0.1921, 0.09419, 0.1912, 0.04704, 0.2122, 0.0, 0.215, 0.09412, -0.13, 0.09412, -0.1239, 0.04048, -0.1239, 0.04048, -0.13, 0.0, 0.0, 0.0, 0.0, 0.0, 0.0, 0.0, 0.0, 0.0, 0.0, 0.0, 0.0, 0.0, 0.0, 0.0, 0.0, 0.0, 0.0, 0.0, 0.0, 0.0, 0.0, 0.0, 0.0, 0.0, 0.0, 0.0, 0.0, 0.0, 0.0, 0.0, 0.0, 0.5076, -0.1239, 0.5076, -0.13, 0.5637, -0.13, 0.5637, -0.1238, 0.88, -0.5222, 0.936, -0.5222, 0.936, -0.4598, 0.88, -0.4598, 0.8792, -0.2276, 0.88, -0.1858, 0.8264, -0.1858, 0.8259, -0.2276, 0.7218, 0.3219, 0.7224, 0.3409, 0.6825, 0.3409, 0.6816, 0.3219, 0.0, 0.0, 0.0, 0.0, 0.0, 0.0, 0.0, 0.0, 0.0, 0.0, 0.0, 0.0, 0.0, 0.0, 0.0, 0.0, -1.042, 1.714, -1.231, 1.636, -1.306, 1.529, -1.126, 1.6, 0.0, 0.0, 0.0, 0.0, 0.0, 0.0, 0.0, 0.0, 0.8393, 0.9614, 0.8571, 0.9697, 0.8122, 1.0, 0.7941, 0.9913, 0.5802, 0.9373, 0.667, 0.9508, 0.4808, 1.0, 0.3921, 0.9859, 0.2681, -0.426, 0.4916, -0.1609, -0.2663, -0.5449, -0.4515, -0.7865, 0.4916, -0.1609, 0.6864, 0.09111, -0.1095, -0.3164, -0.2663, -0.5449, 0.6864, 0.09111, 0.8514, 0.3293, 0.01792, -0.1016, -0.1095, -0.3164, 0.8514, 0.3293, 0.9855, 0.553, 0.1149, 0.09864, 0.01792, -0.1016, 0.9855, 0.553, 1.088, 0.7612, 0.1806, 0.2837, 0.1149, 0.09864, 1.088, 0.7612, 1.157, 0.9534, 0.2139, 0.4529, 0.1806, 0.2837, 1.157, 0.9534, 1.192, 1.129, 0.2141, 0.6055, 0.2139, 0.4529, 1.192, 1.129, 1.192, 1.286, 0.1803, 0.7409, 0.2141, 0.6055, 1.192, 1.286, 1.156, 1.426, 0.1118, 0.8585, 0.1803, 0.7409, 1.156, 1.426, 1.083, 1.546, 0.007638, 0.9576, 0.1118, 0.8585, 1.083, 1.546, 0.9726, 1.647, -0.1327, 1.038, 0.007638, 0.9576, 0.9726, 1.647, 0.8238, 1.727, -0.3099, 1.098, -0.1327, 1.038, 0.8238, 1.727, 0.6359, 1.786, -0.5246, 1.138, -0.3099, 1.098, 0.8341, 0.7872, 0.7254, 0.8602, 0.4699, 0.2267, 0.5663, 0.2091, 0.7254, 0.8602, 0.6177, 0.9194, 0.375, 0.2302, 0.4699, 0.2267, 0.6177, 0.9194, 0.5113, 0.9642, 0.282, 0.2191, 0.375, 0.2302, 0.5113, 0.9642, 0.4063, 0.9942, 0.1911, 0.1933, 0.282, 0.2191, 0.4063, 0.9942, 0.303, 1.009, 0.1023, 0.1524, 0.1911, 0.1933, 0.7876, 0.8908, 0.2015, 1.008, 0.01588, 0.0961, 0.6409, 0.1316, 0.4319, 1.747, 0.2221, 1.696, 0.9766, 1.32, 1.166, 1.378, 0.2221, 1.696, 0.03738, 1.632, 0.8118, 1.252, 0.9766, 1.32, 0.03738, 1.632, -0.1214, 1.556, 0.6718, 1.171, 0.8118, 1.252, -0.1214, 1.556, -0.2534, 1.467, 0.5575, 1.078, 0.6718, 1.171, -0.2534, 1.467, -0.3578, 1.365, 0.4695, 0.9729, 0.5575, 1.078, -0.3578, 1.365, -0.434, 1.251, 0.4085, 0.8557, 0.4695, 0.9729, -0.434, 1.251, -0.4811, 1.123, 0.3751, 0.7264, 0.4085, 0.8557, -0.4811, 1.123, -0.4985, 0.982, 0.37, 0.5848, 0.3751, 0.7264, -0.4985, 0.982, -0.4857, 0.828, 0.3936, 0.4309, 0.37, 0.5848, -0.4857, 0.828, -0.442, 0.661, 0.4465, 0.2648, 0.3936, 0.4309, -0.442, 0.661, -0.3668, 0.4808, 0.5292, 0.0865, 0.4465, 0.2648, -0.3668, 0.4808, -0.2598, 0.2876, 0.6422, -0.104, 0.5292, 0.0865, -0.2598, 0.2876, -0.1204, 0.08146, 0.7856, -0.3065, 0.6422, -0.104, -0.1204, 0.08146, 0.05159, -0.1376, 0.96, -0.521, 0.7856, -0.3065, 0.05159, -0.1376, 0.2566, -0.3693, 1.166, -0.7474, 0.96, -0.521, 0.667, 0.0, 0.6373, 0.06345, 0.0787, 0.3559, 0.3524, 0.09817, 0.6373, 0.06345, 0.5955, 0.1301, 0.1428, 0.3562, 0.0787, 0.3559, 0.5955, 0.1301, 0.5413, 0.1999, 0.2068, 0.3567, 0.1428, 0.3562, 0.5413, 0.1999, 0.4748, 0.2729, 0.2707, 0.3571, 0.2068, 0.3567, 0.4748, 0.2729, 0.4869, 0.3011, 0.3344, 0.3576, 0.2707, 0.3571, 0.4869, 0.3011, 0.364, 0.4398, 0.1793, 0.4695, 0.3344, 0.3576, 0.364, 0.4398, 0.3164, 0.4834, 0.1295, 0.5148, 0.1793, 0.4695, 0.3164, 0.4834, 0.2763, 0.5257, 0.08753, 0.5587, 0.1295, 0.5148, 0.2763, 0.5257, 0.2439, 0.5666, 0.0535, 0.6012, 0.08753, 0.5587, 0.2439, 0.5666, 0.2194, 0.6061, 0.02759, 0.6421, 0.0535, 0.6012, 0.2194, 0.6061, 0.2028, 0.6441, 0.009943, 0.6815, 0.02759, 0.6421, 0.2028, 0.6441, 0.1944, 0.6804, 0.0007091, 0.7192, 0.009943, 0.6815, 0.1944, 0.6804, 0.1943, 0.715, 0.0, 0.7551, 0.0007091, 0.7192, 0.1943, 0.715, 0.2025, 0.7478, 0.00794, 0.7891, 0.0, 0.7551, 0.2025, 0.7478, 0.2193, 0.7788, 0.02462, 0.8212, 0.00794, 0.7891, 0.2193, 0.7788, 0.2446, 0.8078, 0.05015, 0.8513, 0.02462, 0.8212, 0.2446, 0.8078, 0.2786, 0.8348, 0.08458, 0.8794, 0.05015, 0.8513, 0.2786, 0.8348, 0.3213, 0.8597, 0.128, 0.9052, 0.08458, 0.8794, 0.3213, 0.8597, 0.3727, 0.8825, 0.1804, 0.9289, 0.128, 0.9052, 0.3727, 0.8825, 0.433, 0.9031, 0.2419, 0.9502, 0.1804, 0.9289, 0.433, 0.9031, 0.5022, 0.9213, 0.3125, 0.9693, 0.2419, 0.9502, 0.5022, 0.9213, 0.5802, 0.9373, 0.3921, 0.9859, 0.3125, 0.9693, 0.04704, 0.2122, 0.09419, 0.1912, 0.07488, 0.2217, 0.02982, 0.2408, 0.09419, 0.1912, 0.141, 0.1712, 0.1196, 0.2036, 0.07488, 0.2217, 0.141, 0.1712, 0.1874, 0.1523, 0.1638, 0.1865, 0.1196, 0.2036, 0.1874, 0.1523, 0.2334, 0.1346, 0.2076, 0.1707, 0.1638, 0.1865, 0.2334, 0.1346, 0.2787, 0.1181, 0.2507, 0.156, 0.2076, 0.1707, 0.2787, 0.1181, 0.3234, 0.1029, 0.2931, 0.1426, 0.2507, 0.156, 0.3234, 0.1029, 0.3673, 0.08898, 0.3348, 0.1305, 0.2931, 0.1426, 0.3673, 0.08898, 0.4103, 0.07648, 0.3756, 0.1198, 0.3348, 0.1305, 0.4103, 0.07648, 0.4524, 0.06544, 0.4154, 0.1105, 0.3756, 0.1198, 0.4524, 0.06544, 0.4935, 0.05591, 0.4542, 0.1026, 0.4154, 0.1105, 0.4935, 0.05591, 0.5334, 0.04794, 0.4918, 0.0963, 0.4542, 0.1026, 0.5334, 0.04794, 0.5722, 0.04158, 0.5283, 0.09153, 0.4918, 0.0963, 0.5722, 0.04158, 0.6096, 0.0369, 0.5635, 0.08838, 0.5283, 0.09153, 0.6096, 0.0369, 0.6456, 0.03392, 0.5973, 0.08687, 0.5635, 0.08838, 0.6456, 0.03392, 0.6801, 0.03271, 0.6296, 0.08705, 0.5973, 0.08687, 0.6801, 0.03271, 0.713, 0.0333, 0.6603, 0.08895, 0.6296, 0.08705, 0.713, 0.0333, 0.7442, 0.03573, 0.6895, 0.09262, 0.6603, 0.08895, 0.7442, 0.03573, 0.7737, 0.04006, 0.7169, 0.09808, 0.6895, 0.09262, 0.7737, 0.04006, 0.8013, 0.04629, 0.7425, 0.1054, 0.7169, 0.09808, 0.8013, 0.04629, 0.8269, 0.05449, 0.7662, 0.1145, 0.7425, 0.1054, 0.8269, 0.05449, 0.8506, 0.06466, 0.788, 0.1255, 0.7662, 0.1145, 0.8506, 0.06466, 0.8721, 0.07685, 0.8078, 0.1385, 0.788, 0.1255, 0.8721, 0.07685, 0.8915, 0.09106, 0.8254, 0.1533, 0.8078, 0.1385, 0.8915, 0.09106, 0.9085, 0.1073, 0.8409, 0.1701, 0.8254, 0.1533, 0.9085, 0.1073, 0.9233, 0.1257, 0.8542, 0.1888, 0.8409, 0.1701, 0.9233, 0.1257, 0.9356, 0.1461, 0.8651, 0.2094, 0.8542, 0.1888, 0.9356, 0.1461, 0.9455, 0.1686, 0.8737, 0.2321, 0.8651, 0.2094, 0.9455, 0.1686, 0.9528, 0.1932, 0.8798, 0.2567, 0.8737, 0.2321, 0.9528, 0.1932, 0.9575, 0.2199, 0.8834, 0.2832, 0.8798, 0.2567, 0.9575, 0.2199, 0.9595, 0.2487, 0.8845, 0.3117, 0.8834, 0.2832, 0.9595, 0.2487, 0.9588, 0.2796, 0.8831, 0.3421, 0.8845, 0.3117, 0.9588, 0.2796, 0.9553, 0.3125, 0.8789, 0.3745, 0.8831, 0.3421, 0.9553, 0.3125, 0.949, 0.3475, 0.8721, 0.4088, 0.8789, 0.3745, 0.949, 0.3475, 0.9399, 0.3845, 0.8626, 0.445, 0.8721, 0.4088, 0.9399, 0.3845, 0.9278, 0.4236, 0.78, 0.6036, 0.8626, 0.445, 0.9278, 0.4236, 0.9129, 0.4646, 0.7941, 0.6038, 0.78, 0.6036, 0.9129, 0.4646, 0.8949, 0.5076, 0.8081, 0.604, 0.7941, 0.6038, 0.8949, 0.5076, 0.874, 0.5525, 0.822, 0.6043, 0.8081, 0.604, 0.874, 0.5525, 0.8742, 0.5698, 0.836, 0.6046, 0.822, 0.6043, 0.8742, 0.5698, 0.8351, 0.6552, 0.7923, 0.6735, 0.836, 0.6046, 0.8351, 0.6552, 0.821, 0.682, 0.7775, 0.7014, 0.7923, 0.6735, 0.821, 0.682, 0.8086, 0.7081, 0.7646, 0.7284, 0.7775, 0.7014, 0.8086, 0.7081, 0.798, 0.7333, 0.7535, 0.7545, 0.7646, 0.7284, 0.798, 0.7333, 0.7892, 0.7576, 0.7443, 0.7798, 0.7535, 0.7545, 0.7892, 0.7576, 0.7823, 0.7809, 0.737, 0.804, 0.7443, 0.7798, 0.7823, 0.7809, 0.7773, 0.8033, 0.7317, 0.8272, 0.737, 0.804, 0.7773, 0.8033, 0.7743, 0.8246, 0.7285, 0.8492, 0.7317, 0.8272, 0.7743, 0.8246, 0.7733, 0.8448, 0.7273, 0.8702, 0.7285, 0.8492, 0.7733, 0.8448, 0.7743, 0.8638, 0.7281, 0.89, 0.7273, 0.8702, 0.7743, 0.8638, 0.7773, 0.8817, 0.7311, 0.9085, 0.7281, 0.89, 0.7773, 0.8817, 0.7824, 0.8983, 0.7362, 0.9257, 0.7311, 0.9085, 0.7824, 0.8983, 0.7895, 0.9137, 0.7434, 0.9417, 0.7362, 0.9257, 0.7895, 0.9137, 0.7988, 0.9277, 0.7528, 0.9562, 0.7434, 0.9417, 0.7988, 0.9277, 0.8102, 0.9403, 0.7644, 0.9694, 0.7528, 0.9562, 0.8102, 0.9403, 0.8237, 0.9516, 0.7781, 0.9811, 0.7644, 0.9694, 0.8237, 0.9516, 0.8393, 0.9614, 0.7941, 0.9913, 0.7781, 0.9811, 1.707, -1.193, 1.64, -1.162, 1.456, -1.273, 1.524, -1.306, 1.64, -1.162, 1.582, -1.125, 1.397, -1.235, 1.456, -1.273, 1.582, -1.125, 1.533, -1.083, 1.347, -1.192, 1.397, -1.235, 1.533, -1.083, 1.492, -1.036, 1.305, -1.143, 1.347, -1.192, 1.492, -1.036, 1.46, -0.9836, 1.273, -1.088, 1.305, -1.143, 1.46, -0.9836, 1.437, -0.9263, 1.249, -1.029, 1.273, -1.088, 1.437, -0.9263, 1.422, -0.8642, 1.234, -0.9643, 1.249, -1.029, 1.422, -0.8642, 1.415, -0.7975, 1.228, -0.8951, 1.234, -0.9643, 1.415, -0.7975, 1.417, -0.7264, 1.23, -0.8213, 1.228, -0.8951, 1.417, -0.7264, 1.426, -0.6509, 1.241, -0.743, 1.23, -0.8213, 1.426, -0.6509, 1.444, -0.5714, 1.26, -0.6605, 1.241, -0.743, 1.444, -0.5714, 1.47, -0.4879, 1.287, -0.574, 1.26, -0.6605, 1.47, -0.4879, 1.503, -0.4007, 1.322, -0.4835, 1.287, -0.574, 1.503, -0.4007, 1.544, -0.31, 1.365, -0.3894, 1.322, -0.4835, 1.544, -0.31, 1.593, -0.2159, 1.416, -0.2918, 1.365, -0.3894, 1.593, -0.2159, 1.648, -0.1187, 1.474, -0.1909, 1.416, -0.2918, 1.648, -0.1187, 1.711, -0.01845, 1.539, -0.08686, 1.474, -0.1909, 1.711, -0.01845, 1.886, 0.3003, 1.728, 0.1703, 1.539, -0.08686, 1.886, 0.3003, 1.89, 0.3651, 1.674, 0.1715, 1.728, 0.1703, 1.89, 0.3651, 1.984, 0.5327, 1.62, 0.1726, 1.674, 0.1715, 1.984, 0.5327, 2.065, 0.6932, 1.566, 0.1735, 1.62, 0.1726, 2.065, 0.6932, 2.135, 0.8464, 1.512, 0.1744, 1.566, 0.1735, 2.135, 0.8464, 2.192, 0.9922, 1.875, 0.7666, 1.512, 0.1744, 2.192, 0.9922, 2.238, 1.131, 1.922, 0.9017, 1.875, 0.7666, 2.238, 1.131, 2.272, 1.261, 1.958, 1.03, 1.922, 0.9017, 2.272, 1.261, 2.295, 1.384, 1.983, 1.151, 1.958, 1.03, 2.295, 1.384, 2.306, 1.5, 1.997, 1.264, 1.983, 1.151, 2.306, 1.5, 2.306, 1.607, 2.001, 1.371, 1.997, 1.264, 2.306, 1.607, 2.295, 1.707, 1.994, 1.47, 2.001, 1.371, 2.295, 1.707, 2.273, 1.799, 1.977, 1.562, 1.994, 1.47, 2.273, 1.799, 2.241, 1.883, 1.95, 1.646, 1.977, 1.562, 2.241, 1.883, 2.199, 1.959, 1.913, 1.723, 1.95, 1.646, 2.199, 1.959, 2.146, 2.027, 1.866, 1.793, 1.913, 1.723, 2.146, 2.027, 2.084, 2.088, 1.811, 1.856, 1.866, 1.793, 2.084, 2.088, 2.013, 2.141, 1.746, 1.911, 1.811, 1.856, 2.013, 2.141, 1.933, 2.187, 1.673, 1.959, 1.746, 1.911, 1.933, 2.187, 1.843, 2.225, 1.591, 2.0, 1.673, 1.959, 1.843, 2.225, 1.746, 2.255, 1.501, 2.035, 1.591, 2.0, 1.746, 2.255, 1.64, 2.279, 1.404, 2.062, 1.501, 2.035, 1.64, 2.279, 1.527, 2.295, 1.299, 2.082, 1.404, 2.062, 1.527, 2.295, 1.406, 2.304, 1.186, 2.096, 1.299, 2.082, 1.406, 2.304, 1.278, 2.306, 1.067, 2.103, 1.186, 2.096, 1.278, 2.306, 1.144, 2.301, 0.9416, 2.104, 1.067, 2.103, 1.144, 2.301, 1.003, 2.29, 0.8098, 2.098, 0.9416, 2.104, 1.003, 2.29, 0.8563, 2.273, 0.6723, 2.086, 0.8098, 2.098, 0.8563, 2.273, 0.704, 2.249, 0.5292, 2.069, 0.6723, 2.086, 0.704, 2.249, 0.5466, 2.219, 0.381, 2.045, 0.5292, 2.069, 0.5466, 2.219, 0.3843, 2.184, 0.2281, 2.016, 0.381, 2.045, 0.3843, 2.184, 0.2176, 2.143, 0.07072, 1.981, 0.2281, 2.016, 0.2176, 2.143, 0.04684, 2.096, -0.09073, 1.941, 0.07072, 1.981, 0.04684, 2.096, -0.1276, 2.044, -0.2559, 1.896, -0.09073, 1.941, -0.1276, 2.044, -0.3054, 1.987, -0.4245, 1.846, -0.2559, 1.896, -0.3054, 1.987, -0.4861, 1.925, -0.5961, 1.791, -0.4245, 1.846, -0.4861, 1.925, -0.6694, 1.859, -0.7703, 1.732, -0.5961, 1.791, -0.6694, 1.859, -0.855, 1.789, -0.947, 1.668, -0.7703, 1.732, -0.855, 1.789, -1.042, 1.714, -1.126, 1.6, -0.947, 1.668, 0.0, 0.0, 0.0, 0.0, 0.0, 0.0, 0.0, 0.0, 0.0, 0.0, 0.0, 0.0, 0.0, 0.0, 0.0, 0.0, 0.0, 0.0, 0.0, 0.0, 0.0, 0.0, 0.0, 0.0, 0.0, 0.0, 0.0, 0.0, 0.0, 0.0, 0.0, 0.0, 0.0, 0.0, 0.0, 0.0, 0.0, 0.0, 0.0, 0.0, 0.0, 0.0, 0.0, 0.0, 0.0, 0.0, 0.0, 0.0, 0.0, 0.0, 0.0, 0.0, 0.0, 0.0, 0.0, 0.0, 0.0, 0.0, 0.0, 0.0, 0.0, 0.0, 0.0, 0.0, 0.0, 0.0, 0.0, 0.0, 0.0, 0.0, 0.0, 0.0, 0.0, 0.0, 0.0, 0.0, 0.0, 0.0, 0.0, 0.0, 0.0, 0.0, 0.0, 0.0, 0.0, 0.0, 0.0, 0.0, 0.0, 0.0, 0.0, 0.0, 0.0, 0.0, 0.0, 0.0, 0.0, 0.0, 0.0, 0.0, 0.0, 0.0, 0.0, 0.0, 0.0, 0.0, 0.0, 0.0, 0.0, 0.0, 0.0, 0.0, 0.0, 0.0, 0.0, 0.0, 0.0, 0.0, 0.0, 0.0, 0.0, 0.0, 0.0, 0.0, 0.0, 0.0, 0.0, 0.0, 0.0, 0.0, 0.0, 0.0, 0.0, 0.0, 0.0, 0.0, 0.0, 0.0, 0.0, 0.0, 0.0, 0.0, 0.0, 0.0, 0.0, 0.0, 0.0, 0.0, 0.0, 0.0, 0.0, 0.0, 0.0, 0.0, 0.0, 0.0, 0.0, 0.0, 0.0, 0.0, 0.0, 0.0, 0.0, 0.0, 0.0, 0.0, 0.0, 0.0, 0.0, 0.0, 0.0, 0.0, 0.0, 0.0, 0.0, 0.0, 0.0, 0.0, 0.0, 0.0, 0.0, 0.0, 0.0, 0.0, 0.0, 0.0, 0.0, 0.0, 0.0, 0.0, 0.0, 0.0, 0.0, 0.0, 0.0, 0.0, 0.0, 0.0, 0.0, 0.0, 0.0, 0.0, 0.0, 0.0, 0.0, 0.0, 0.0, 0.0, 0.0, 0.0, 0.0, 0.0, 0.0, 0.0, 0.0, 0.0, 0.0, 0.0, 0.0, 0.0, 0.0, 0.0, 0.0, 0.0, 0.0, 0.0, 0.0, 0.0, 0.0, 0.0, 0.0, 0.0, 0.0, 0.0, 0.0, 0.0, 0.0, 0.0, 0.0, 0.0, 0.0, 0.0, 0.0, 0.0, 0.0, 0.0, 0.0, 0.0, 0.0, 0.0, 0.0, 0.0, 0.0, 0.0, 0.0, 0.0, 0.0, 0.0, 0.0, 0.0, 0.0, 0.0, 0.0, 0.0, 0.0, 0.0, 0.0, 0.0, 0.0, 0.0, 0.0, 0.0, 0.0, 0.0, 0.0, 0.0, 0.0, 0.0, 0.0, 0.0, 0.0, 0.0, 0.0, 0.0, 0.0, 0.0, 0.0, 0.0, 0.0, 0.0, 0.0, 0.0, 0.0, 0.0, 0.0, 0.0, 0.0, 0.0, 0.0, 0.0, 0.0, 0.0, 0.0, 0.0, 0.0, 0.0, 0.0, 0.0, 0.0, 0.0, 0.0, 0.0, 0.0, 0.0, 0.0, 0.0, 0.0, 0.0, 0.0, 0.0, 0.0, 0.0, 0.0, 0.0, 0.0, 0.0, 0.0, 0.0, 0.0, 0.0, 0.0, 0.0, 0.0, 0.0, 0.0, 0.0, 0.0, 0.0, 0.0, 0.0, 0.0, 0.0, 0.0, 0.0, 0.0, 0.0, 0.0, 0.0, 0.0, 0.0, 0.0, 0.0, 0.0, 0.0, 0.0, 0.0, 0.0, 0.0, 0.0, 0.0, 0.0, 0.0, 0.0, 0.0, 0.0, 0.0, 0.0, 0.0, 0.0, 0.0, 0.0, 0.0, 0.0, 0.0, 0.0, 0.0, 0.0, 0.0, 0.0, 0.0, 0.0, 0.0, 0.0, 0.0, 0.0, 0.0, 0.0, 0.0, 0.0, 0.0, 0.0, 0.0, 0.0, 0.0, 0.0, 0.0, 0.0, 0.0, 0.0, 0.0, 0.0, 0.0, 0.0, 0.0, 0.0, 0.0, 0.0, 0.0, 0.0, 0.0, 0.0, 0.0, 0.0, 0.0, 0.0, 0.0, 0.0, 0.0, 0.0, 0.0, 0.0, 0.0, 0.0, 0.0, 0.0, 0.0, 0.0, 0.0, 0.0, 0.0, 0.0, 0.0, 0.0, 0.0, 0.0, 0.0, 0.0, 0.0, 0.0, 0.0, 0.0, 0.0, 0.0, 0.0, 0.0, 0.0, 0.0, 0.0, 0.8249, -0.5222, 0.8241, -0.4804, 0.7683, -0.4804, 0.7688, -0.5222, 0.8241, -0.4804, 0.8234, -0.4409, 0.768, -0.4409, 0.7683, -0.4804, 0.8234, -0.4409, 0.8229, -0.4037, 0.7677, -0.4038, 0.768, -0.4409, 0.8229, -0.4037, 0.8224, -0.3691, 0.7675, -0.3691, 0.7677, -0.4038, 0.8224, -0.3691, 0.8221, -0.3371, 0.7674, -0.3371, 0.7675, -0.3691, 0.8221, -0.3371, 0.8218, -0.3078, 0.7675, -0.3078, 0.7674, -0.3371, 0.8218, -0.3078, 0.8217, -0.2814, 0.7677, -0.2814, 0.7675, -0.3078, 0.8217, -0.2814, 0.8217, -0.2579, 0.768, -0.2579, 0.7677, -0.2814, 0.8217, -0.2579, 0.8219, -0.2376, 0.7684, -0.2376, 0.768, -0.2579, 0.8219, -0.2376, 0.8222, -0.2204, 0.769, -0.2204, 0.7684, -0.2376, 0.8222, -0.2204, 0.8226, -0.2066, 0.7697, -0.2066, 0.769, -0.2204, 0.8226, -0.2066, 0.8232, -0.1961, 0.7706, -0.1961, 0.7697, -0.2066, 0.8232, -0.1961, 0.824, -0.1891, 0.7716, -0.1892, 0.7706, -0.1961, 0.824, -0.1891, 0.8249, -0.1858, 0.7728, -0.1858, 0.7716, -0.1892, 0.9008, -0.456, 0.9134, -0.456, 0.9134, -0.452, 0.9008, -0.4519, 0.5689, 0.6055, 0.5679, 0.6013, 0.6194, 0.6013, 0.6206, 0.6055, 0.5679, 0.6013, 0.5671, 0.5933, 0.6183, 0.5933, 0.6194, 0.6013, 0.5671, 0.5933, 0.5663, 0.5814, 0.6172, 0.5814, 0.6183, 0.5933, 0.5663, 0.5814, 0.5656, 0.5654, 0.6163, 0.5654, 0.6172, 0.5814, 0.5656, 0.5654, 0.5651, 0.5455, 0.6154, 0.5455, 0.6163, 0.5654, 0.5651, 0.5455, 0.5646, 0.5214, 0.6147, 0.5214, 0.6154, 0.5455, 0.5646, 0.5214, 0.5642, 0.4932, 0.614, 0.4932, 0.6147, 0.5214, 0.5642, 0.4932, 0.5639, 0.4608, 0.6134, 0.4608, 0.614, 0.4932, 0.5639, 0.4608, 0.5637, 0.4241, 0.613, 0.4241, 0.6134, 0.4608, 0.5637, 0.4241, 0.5637, 0.3833, 0.6126, 0.3833, 0.613, 0.4241, 0.5637, 0.3833, 0.5637, 0.3381, 0.6123, 0.3381, 0.6126, 0.3833, 0.5637, 0.3381, 0.5638, 0.2887, 0.6122, 0.2887, 0.6123, 0.3381, 0.5638, 0.2887, 0.564, 0.235, 0.6121, 0.2351, 0.6122, 0.2887, 0.564, 0.235, 0.5643, 0.1771, 0.6121, 0.1771, 0.6121, 0.2351, 0.5643, 0.1771, 0.5648, 0.1149, 0.6123, 0.1149, 0.6121, 0.1771, 0.5648, 0.1149, 0.5653, 0.04843, 0.6125, 0.04844, 0.6123, 0.1149, 0.5653, 0.04843, 0.5659, -0.02223, 0.6129, -0.02222, 0.6125, 0.04844, 0.5659, -0.02223, 0.5666, -0.09706, 0.6133, -0.09705, 0.6129, -0.02222, 0.5666, -0.09706, 0.5674, -0.176, 0.6138, -0.176, 0.6133, -0.09705, 0.5674, -0.176, 0.5745, -0.5222, 0.6206, -0.5222, 0.6138, -0.176, 0.9166, -0.4267, 0.9083, -0.4266, 0.9083, -0.4301, 0.9166, -0.4302, 0.9083, -0.4266, 0.8995, -0.4265, 0.8995, -0.43, 0.9083, -0.4301, 0.8995, -0.4265, 0.89, -0.4264, 0.89, -0.4299, 0.8995, -0.43, 0.89, -0.4264, 0.88, -0.4263, 0.88, -0.4298, 0.89, -0.4299, 0.7224, -0.5222, 0.7202, -0.3719, 0.6755, -0.3719, 0.6774, -0.5222, 0.7202, -0.3719, 0.7199, -0.3111, 0.6755, -0.3111, 0.6755, -0.3719, 0.7199, -0.3111, 0.7197, -0.2521, 0.6755, -0.2521, 0.6755, -0.3111, 0.7197, -0.2521, 0.7195, -0.195, 0.6756, -0.1951, 0.6755, -0.2521, 0.7195, -0.195, 0.7193, -0.14, 0.6758, -0.14, 0.6756, -0.1951, 0.7193, -0.14, 0.7192, -0.08714, 0.6759, -0.08715, 0.6758, -0.14, 0.7192, -0.08714, 0.7191, -0.03654, 0.6762, -0.03655, 0.6759, -0.08715, 0.7191, -0.03654, 0.7191, 0.01169, 0.6764, 0.01168, 0.6762, -0.03655, 0.7191, 0.01169, 0.7192, 0.05743, 0.6768, 0.05742, 0.6764, 0.01168, 0.7192, 0.05743, 0.7193, 0.1006, 0.6772, 0.1006, 0.6768, 0.05742, 0.7193, 0.1006, 0.7195, 0.141, 0.6776, 0.141, 0.6772, 0.1006, 0.7195, 0.141, 0.7197, 0.1787, 0.6781, 0.1787, 0.6776, 0.141, 0.7197, 0.1787, 0.72, 0.2135, 0.6787, 0.2135, 0.6781, 0.1787, 0.72, 0.2135, 0.7203, 0.2453, 0.6793, 0.2453, 0.6787, 0.2135, 0.7203, 0.2453, 0.7207, 0.274, 0.68, 0.274, 0.6793, 0.2453, 0.7207, 0.274, 0.7212, 0.2995, 0.6808, 0.2995, 0.68, 0.274, 0.7212, 0.2995, 0.7218, 0.3219, 0.6816, 0.3219, 0.6808, 0.2995, 0.7674, -0.5222, 0.7668, -0.5032, 0.7284, -0.5032, 0.7293, -0.5222, 0.7668, -0.5032, 0.7662, -0.4809, 0.7275, -0.4809, 0.7284, -0.5032, 0.7662, -0.4809, 0.7657, -0.4554, 0.7268, -0.4553, 0.7275, -0.4809, 0.7657, -0.4554, 0.7653, -0.4266, 0.7261, -0.4266, 0.7268, -0.4553, 0.7653, -0.4266, 0.765, -0.3948, 0.7255, -0.3948, 0.7261, -0.4266, 0.765, -0.3948, 0.7647, -0.3601, 0.7249, -0.3601, 0.7255, -0.3948, 0.7647, -0.3601, 0.7645, -0.3224, 0.7244, -0.3224, 0.7249, -0.3601, 0.7645, -0.3224, 0.7643, -0.2819, 0.724, -0.2819, 0.7244, -0.3224, 0.7643, -0.2819, 0.7642, -0.2388, 0.7236, -0.2388, 0.724, -0.2819, 0.7642, -0.2388, 0.7641, -0.1931, 0.7233, -0.193, 0.7236, -0.2388, 0.7641, -0.1931, 0.7641, -0.1448, 0.723, -0.1448, 0.7233, -0.193, 0.7641, -0.1448, 0.7642, -0.09422, 0.7228, -0.09421, 0.723, -0.1448, 0.7642, -0.09422, 0.7643, -0.04135, 0.7226, -0.04134, 0.7228, -0.09421, 0.7643, -0.04135, 0.7645, 0.01368, 0.7225, 0.01369, 0.7226, -0.04134, 0.7645, 0.01368, 0.7647, 0.07075, 0.7224, 0.07076, 0.7225, 0.01369, 0.7647, 0.07075, 0.7649, 0.1297, 0.7224, 0.1297, 0.7224, 0.07076, 0.7649, 0.1297, 0.7652, 0.1905, 0.7224, 0.1905, 0.7224, 0.1297, 0.7652, 0.1905, 0.7674, 0.3409, 0.7244, 0.3409, 0.7224, 0.1905, 0.9373, -0.456, 0.9273, -0.4561, 0.9273, -0.4595, 0.9373, -0.4594, 0.9273, -0.4561, 0.9178, -0.4562, 0.9178, -0.4596, 0.9273, -0.4595, 0.9178, -0.4562, 0.909, -0.4563, 0.909, -0.4597, 0.9178, -0.4596, 0.909, -0.4563, 0.9008, -0.4564, 0.9008, -0.4598, 0.909, -0.4597, 0.6314, 0.6055, 0.6243, 0.2593, 0.6687, 0.2593, 0.6755, 0.6055, 0.6243, 0.2593, 0.6235, 0.1804, 0.6682, 0.1803, 0.6687, 0.2593, 0.6235, 0.1804, 0.6228, 0.1055, 0.6677, 0.1055, 0.6682, 0.1803, 0.6228, 0.1055, 0.6222, 0.03486, 0.6674, 0.03485, 0.6677, 0.1055, 0.6222, 0.03486, 0.6217, -0.0316, 0.6672, -0.0316, 0.6674, 0.03485, 0.6217, -0.0316, 0.6213, -0.09381, 0.667, -0.09381, 0.6672, -0.0316, 0.6213, -0.09381, 0.621, -0.1518, 0.667, -0.1518, 0.667, -0.09381, 0.621, -0.1518, 0.6208, -0.2054, 0.6671, -0.2054, 0.667, -0.1518, 0.6208, -0.2054, 0.6207, -0.2548, 0.6672, -0.2548, 0.6671, -0.2054, 0.6207, -0.2548, 0.6206, -0.3, 0.6675, -0.3, 0.6672, -0.2548, 0.6206, -0.3, 0.6207, -0.3408, 0.6679, -0.3408, 0.6675, -0.3, 0.6207, -0.3408, 0.6209, -0.3775, 0.6683, -0.3775, 0.6679, -0.3408, 0.6209, -0.3775, 0.6212, -0.4099, 0.6689, -0.4099, 0.6683, -0.3775, 0.6212, -0.4099, 0.6216, -0.4381, 0.6695, -0.4381, 0.6689, -0.4099, 0.6216, -0.4381, 0.6221, -0.4622, 0.6703, -0.4622, 0.6695, -0.4381, 0.6221, -0.4622, 0.6227, -0.4821, 0.6711, -0.4821, 0.6703, -0.4622, 0.6227, -0.4821, 0.6233, -0.4981, 0.6721, -0.4981, 0.6711, -0.4821, 0.6233, -0.4981, 0.6241, -0.51, 0.6731, -0.51, 0.6721, -0.4981, 0.6241, -0.51, 0.625, -0.518, 0.6743, -0.5181, 0.6731, -0.51, 0.625, -0.518, 0.6259, -0.5222, 0.6755, -0.5222, 0.6743, -0.5181, 0.9008, -0.4519, 0.9134, -0.4518, 0.9134, -0.448, 0.9008, -0.4481, 0.88, -0.5222, 0.8791, -0.5189, 0.829, -0.5189, 0.8302, -0.5222, 0.8791, -0.5189, 0.8783, -0.5119, 0.828, -0.5119, 0.829, -0.5189, 0.8783, -0.5119, 0.8777, -0.5014, 0.8271, -0.5014, 0.828, -0.5119, 0.8777, -0.5014, 0.8773, -0.4876, 0.8264, -0.4876, 0.8271, -0.5014, 0.8773, -0.4876, 0.877, -0.4704, 0.8258, -0.4704, 0.8264, -0.4876, 0.877, -0.4704, 0.8768, -0.4501, 0.8254, -0.4501, 0.8258, -0.4704, 0.8768, -0.4501, 0.8768, -0.4266, 0.8251, -0.4266, 0.8254, -0.4501, 0.8768, -0.4266, 0.8769, -0.4002, 0.8249, -0.4002, 0.8251, -0.4266, 0.8769, -0.4002, 0.8771, -0.3709, 0.8249, -0.3709, 0.8249, -0.4002, 0.8771, -0.3709, 0.8775, -0.3389, 0.825, -0.3389, 0.8249, -0.3709, 0.8775, -0.3389, 0.878, -0.3043, 0.8251, -0.3042, 0.825, -0.3389, 0.878, -0.3043, 0.8785, -0.2671, 0.8254, -0.2671, 0.8251, -0.3042, 0.8785, -0.2671, 0.8792, -0.2276, 0.8259, -0.2276, 0.8254, -0.2671, 0.0, 0.0, 0.0, 0.0, 0.0, 0.0, 0.0, 0.0, 0.0, 0.0, 0.0, 0.0, 0.0, 0.0, 0.0, 0.0, 0.0, 0.0, 0.0, 0.0, 0.0, 0.0, 0.0, 0.0, 0.0, 0.0, 0.0, 0.0, 0.0, 0.0, 0.0, 0.0, 0.0, 0.0, 0.0, 0.0, 0.0, 0.0, 0.0, 0.0, 0.0, 0.0, 0.0, 0.0, 0.0, 0.0, 0.0, 0.0, 0.0, 0.0, 0.0, 0.0, 0.0, 0.0, 0.0, 0.0, 0.0, 0.0, 0.0, 0.0, 0.0, 0.0, 0.0, 0.0, 0.0, 0.0, 0.0, 0.0, 0.0, 0.0, 0.0, 0.0, 0.0, 0.0, 0.0, 0.0, 0.0, 0.0, 0.0, 0.0, 0.0, 0.0, 0.0, 0.0, 0.0, 0.0, 0.0, 0.0, 0.0, 0.0, 0.0, 0.0, 0.0, 0.0, 0.0, 0.0, 0.0, 0.0, 0.0, 0.0, 0.0, 0.0, 0.0, 0.0, 0.0, 0.0, 0.0, 0.0, 0.0, 0.0, 0.0, 0.0, 0.0, 0.0, 0.0, 0.0, 0.0, 0.0, 0.0, 0.0, 0.0, 0.0, 0.0, 0.0, 0.0, 0.0, 0.0, 0.0, 0.0, 0.0, 0.0, 0.0, 0.0, 0.0, 0.0, 0.0, 0.0, 0.0, 0.0, 0.0, 0.0, 0.0, 0.0, 0.0, 0.0, 0.0, 0.0, 0.0, 0.0, 0.0, 0.0, 0.0, 0.0, 0.0, 0.0, 0.0, 0.0, 0.0, 0.0, 0.0, 0.0, 0.0, 0.0, 0.0, 0.0, 0.0, 0.0, 0.0, 0.0, 0.0, 0.0, 0.0, 0.0, 0.0, 0.0, 0.0, 0.0, 0.0, 0.0, 0.0, 0.0, 0.0, 0.0, 0.0, 0.0, 0.0, 0.0, 0.0, 0.0, 0.0, 0.0, 0.0, 0.0, 0.0, 0.0, 0.0, 0.0, 0.0, 0.0, 0.0, 0.0, 0.0, 0.0, 0.0, 0.0, 0.0, 0.0, 0.0, 0.0, 0.0, 0.0, 0.0, 0.0, 0.0, 0.0, 0.0, 0.0, 0.0, 0.0, 0.0, 0.0, 0.0, 0.0, 0.0, 0.0, 0.0, 0.0, 0.0, 0.0, 0.0, 0.0, 0.0, 0.0, 0.0, 0.0, 0.0, 0.0, 0.0, 0.0, 0.0, 0.0, 0.0, 0.0, 0.0, 0.0, 0.0, 0.0, 0.0, 0.0, 0.0, 0.0, 0.0, 0.0, 0.0, 0.0, 0.0, 0.0, 0.0, 0.0, 0.0, 0.0, 0.0, 0.0, 0.0, 0.0, 0.0, 0.0, 0.0, 0.0, 0.0, 0.0, 0.0, 0.0, 0.0, 0.0, 0.0, 0.0, 0.0, 0.0, 0.0, 0.0, 0.0, 0.0, 0.0, 0.0, 0.0, 0.0, 0.0, 0.0, 0.0, 0.0, 0.0, 0.0, 0.0, 0.0, 0.0, 0.0, 0.0, 0.0, 0.0, 0.0, 0.0, 0.0, 0.0, 0.0, 0.0, 0.0, 0.0, 0.0, 0.0, 0.0, 0.0, 0.0, 0.0, 0.0, 0.0, 0.0, 0.0, 0.0, 0.0, 0.0, 0.0, 0.0, 0.0, 0.0, 0.0, 0.0, 0.0, 0.0, 0.0, 0.0, 0.0, 0.0, 0.0, 0.0, 0.0, 0.0, 0.0, 0.0, 0.0, 0.0, 0.0, 0.0, 0.0, 0.0, 0.0, 0.0, 0.0, 0.0, 0.0, 0.0, 0.0, 0.0, 0.0, 0.0, 0.0, 0.0, 0.0, 0.0, 0.0, 0.0, 0.0, 0.0, 0.0, 0.0, 0.0, 0.0, 0.0, 0.0, 0.0, 0.0, 0.0, 0.0, 0.0, 0.0, 0.0, 0.0, 0.0, 0.0, 0.0, 0.0, 0.0, 0.0, 0.0, 0.0, 0.0, 0.0, 0.0, 0.0, 0.0, 0.0, 0.0, 0.0, 0.0, 0.0, 0.0, 0.0, 0.0, 0.0, 0.0, 0.0, 0.0, 0.0, 0.0, 0.0, 0.0, 0.0, 0.0, 0.0, 0.0, 0.0, 0.0, 0.0, 0.0, 0.0, 0.0, 0.0, 0.0, 0.0, 0.0, 0.0, 0.0, 0.0, 0.0, 0.0, 0.0, 0.0, 0.0, 0.0, 0.0, 0.0, 0.0, 0.0, 0.0, 0.0, 0.0, 0.0, 0.0, 0.0, 0.0, 0.0, 0.0, 0.0, 0.0, 0.0, 0.0, 0.0, 0.0, 0.0, 0.0, 0.0, 0.0, 0.0, 0.0, 0.0, 0.0, 0.0, 0.0, 0.0, 0.0, 0.0, 0.0, 0.0, 0.0, 0.0, 0.0, 0.0, 0.0, 0.0, 0.0, 0.0, 0.0, 0.0, 0.0, 0.0, 0.0, 0.0, 0.0, 0.0, 0.0, 0.0, 0.0, 0.0, 0.0, 0.0, 0.0, 0.0, 0.0, 0.0, 0.0, 0.0, 0.0, 0.0, 0.0, 0.0, 0.0, 0.0, 0.0, 0.0, 0.0, 0.0, 0.0, 0.0, 0.0, 0.0, 0.0, 0.0, 0.0, 0.0, 0.0, 0.0, 0.0, 0.0, 0.0, 0.0, 0.0, 0.0, 0.0, 0.0, 0.0, 0.0, 0.0, 0.0, 0.0, 0.0, 0.0, 0.0, 0.0, 0.0, 0.0, 0.0, 0.0, 0.0, 0.0, 0.0, 0.0, 0.0, 0.0, 0.0, 0.0, 0.0, 0.0, 0.0, 0.0, 0.0, 0.0, 0.0, 0.0, 0.0, 0.0, 0.0, 0.0, 0.0, 0.0, 0.0, 0.0, 0.0, 0.0, 0.0, 0.0, 0.0, 0.0, 0.0, 0.0, 0.0, 0.0, 0.0, 0.0, 0.0, 0.0, 0.0, 0.0, 0.0, 0.0, 0.0, 0.0, 0.0, 0.0, 0.0, 0.0, 0.0, 0.0, 0.0, 0.0, 0.0, 0.0, 0.0, 0.0, 0.0, 0.0, 0.0, 0.0, 0.0, 0.0, 0.0, 0.0, 0.0, 0.0, 0.0, 0.0, 0.0, 0.0, 0.0, 0.0, 0.0, 0.0, 0.0, 0.0, 0.0, 0.0, 0.0, 0.0, 0.0, 0.0, 0.0, 0.0, 0.0, 0.0, 0.0, 0.0, 0.0, 0.0, 0.0, 0.0, 0.0, 0.0, 0.0, 0.0, 0.0, 0.0, 0.0, 0.0, 0.0, 0.0, 0.0, 0.0, 0.0, 0.0, 0.0, 0.0, 0.0, 0.0, 0.0, 0.0, 0.0, 0.0, 0.0, 0.0, 0.0, 0.0, 0.0, 0.0, 0.0, 0.0, 0.0, 0.0, 0.0, 0.0, 0.0, 0.0, 0.0, 0.0, 0.0, 0.0, 0.0, 0.0, 0.0, 0.0, 0.0, 0.0, 0.0, 0.0, 0.0, 0.0, 0.0, 0.0, 0.0, 0.0, 0.0, 0.0, 0.0, 0.0, 0.0, 0.0, 0.0, 0.0, 0.0, 0.0, 0.0, 0.0, 0.0, 0.0, 0.0, 0.0, 0.0, 0.0, 0.0, 0.0, 0.0, 0.0, 0.0, 0.0, 0.0, 0.0, 0.0, 0.0, 0.0, 0.0, 0.0, 0.0, 0.0, 0.0, 0.0, 0.0, 0.0, 0.0, 0.0, 0.0, 0.0, 0.0, 0.0, 0.0, 0.0, 0.0, 0.0, 0.0, 0.0, 0.0, 0.0, 0.0, 0.0, 0.0, 0.0, 0.0, 0.0, 0.0, 0.0, 0.0, 0.0, 0.0, 0.0, 0.0, 0.0, 0.0, 0.0, 0.0, 0.0, 0.0, 0.0, 0.0, 0.0, 0.0, 0.0, 0.0, 0.0, 0.0, 0.0, 0.0, 0.0, 0.0, 0.0, 0.0, 0.0, 0.0, 0.0, 0.0, 0.0, 0.0, 0.0, 0.0, 0.0, 0.0, 0.0, 0.0, 0.0, 0.0, 0.0, 0.0, 0.0, 0.0, 0.0, 0.0, 0.0, 0.0, 0.0, 0.0, 0.0, 0.0, 0.0, 0.0, 0.0, 0.0, 0.0, 0.0, 0.0, 0.0, 0.0, 0.0, 0.0, 0.0, 0.0, 0.0, 0.0, 0.0, 0.0, 0.0, 0.0, 0.0, 0.0, 0.0, 0.0, 0.0, 0.0, 0.0, 0.0, 0.0, 0.0, 0.0, 0.0, 0.0, 0.0, 0.0, 0.0, 0.0, 0.0, 0.0, 0.0, 0.0, 0.0, 0.0, 0.0, 0.0, 0.0, 0.0, 0.0, 0.0, 0.0, 0.0, 0.0, 0.0, 0.0, 0.0, 0.0, 0.0, 0.0, 0.0, 0.0, 0.0, 0.0, 0.0, 0.0, 0.0, 0.0, 0.0, 0.0, 0.0, 0.0, 0.0, 0.0, 0.0, 0.0, 0.0, 0.0, 0.0, 0.0, 0.0, 0.0, 0.0, 0.0, 0.0, 0.0, 0.0, 0.0, 0.0, 0.0, 0.0, 0.0, 0.0, 0.0, 0.0, 0.0, 0.0, 0.0, 0.0, 0.0, 0.0, 0.0, 0.0, 0.0, 0.0, 0.0, 0.0, 0.0, 0.0, 0.0, 0.0, 0.0, 0.0, 0.0, 0.0, 0.0, 0.0, 0.0, 0.0, 0.0, 0.0, 0.0, 0.0, 0.0, 0.0, 0.0, 0.0, 0.0, 0.0, 0.0, 0.0, 0.0, 0.0, 0.0, 0.0, 0.0, 0.0, 0.0, 0.0, 0.0, 0.0, 0.0, 0.0, 0.0, 0.0, 0.0, 0.0, 0.0, 0.0, 0.0, 0.0, 0.0, 0.0, 0.0, 0.0, 0.0, 0.0, 0.0, 0.0, 0.0, 0.0, 0.0, 0.0, 0.0, 0.0, 0.0, 0.0, 0.0, 0.0, 0.0, 0.0, 0.0, 0.0, 0.0, 0.0, 0.0, 0.0, 0.0, 0.0, 0.0, 0.0, 0.0, 0.0, 0.0, 0.0, 0.0, 0.0, 0.0, 0.0, 0.0, 0.0, 0.0, 0.0, 0.0, 0.0, 0.0, 0.0, 0.0, 0.0, 0.0, 0.0, 0.0, 0.0, 0.0, 0.0, 0.0, 0.0, 0.0, 0.0, 0.0, 0.0, 0.0, 0.0, 0.0, 0.0, 0.0, 0.0, 0.0, 0.0, 0.0, 0.0, 0.0, 0.0, 0.0, 0.0, 0.0, 0.0, 0.0, 0.0, 0.0, 0.0, 0.0, 0.0, 0.0, 0.0, 0.0, 0.0, 0.0, 0.0, 0.0, 0.0, 0.0, 0.0, 0.0, 0.0, 0.0, 0.0, 0.0, 0.0, 0.0, 0.0, 0.0, 0.0, 0.0, 0.0, 0.0, 0.0, 0.0, 0.0, 0.0, 0.0, 0.0, 0.0, 0.0, 0.0, 0.0, 0.0, 0.0, 0.0, 0.0, 0.0, 0.0, 0.0, 0.0, 0.0, 0.0, 0.0, 0.0, 0.0, 0.0, 0.0, 0.0, 0.0, 0.0, 0.0, 0.0, 0.0, 0.0, 0.0, 0.0, 0.0, 0.0, 0.0, 0.0, 0.0, 0.0, 0.0, 0.0, 0.0, 0.0, 0.0, 0.0, 0.0, 0.0, 0.0, 0.0, 0.0, 0.0, 0.0, 0.0, 0.0, 0.0, 0.0, 0.0, 0.0, 0.0, 0.0, 0.0, 0.0, 0.0, 0.0, 0.0, 0.0, 0.0, 0.0, 0.0, 0.0, 0.0, 0.0, 0.0, 0.0, 0.0, 0.0, 0.0, 0.0, 0.0, 0.0, 0.0, 0.0, 0.0, 0.0, 0.0, 0.0, 0.0, 0.0, 0.0, 0.0, 0.0, 0.0, 0.0, 0.0, 0.0, 0.0, 0.0, 0.0, 0.0, 0.0, 0.0, 0.0, 0.0, 0.0, 0.0, 0.0, 0.0, 0.0, 0.0, 0.0, 0.0, 0.0, 0.0, 0.0, 0.0, 0.0, 0.0, 0.0, 0.0, 0.0, 0.0, 0.0, 0.0, 0.0, 0.0, 0.0, 0.0, 0.0, 0.0, 0.0, 0.0, 0.0, 0.0, 0.0, 0.0, 0.0, 0.0, 0.0, 0.0, 0.0, 0.0, 0.0, 0.0, 0.0, 0.0, 0.0, 0.0, 0.0, 0.0, 0.0, 0.0, 0.0, 0.0, 0.0, 0.0, 0.0, 0.0, 0.0, 0.0, 0.0, 0.0, 0.0, 0.0, 0.0, 0.0, 0.0, 0.0, 0.0, 0.0, 0.0, 0.0, 0.0, 0.0, 0.0, 0.0, 0.0, 0.0, 0.0, 0.0, 0.0, 0.0, 0.0, 0.0, 0.0, 0.0, 0.0, 0.0, 0.0, 0.0, 0.0, 0.0, 0.0, 0.0, 0.0, 0.0, 0.0, 0.0, 0.0, 0.0, 0.0, 0.0, 0.0, 0.0, 0.0, 0.0, 0.0, 0.0, 0.0, 0.0, 0.0, 0.0, 0.0, 0.0, 0.0, 0.0, 0.0, 0.0, 0.0, 0.0, 0.0, 0.0, 0.0, 0.0, 0.0, 0.0, 0.0, 0.0, 0.0, 0.0, 0.0, 0.0, 0.0, 0.0, 0.0, 0.0, 0.0, 0.0, 0.0, 0.0, 0.0, 0.0, 0.0, 0.0, 0.0, 0.0, 0.0, 0.0, 0.0, 0.0, 0.0, 0.0, 0.0, 0.0, 0.0, 0.0, 0.0, 0.0, 0.0, 0.0, 0.0, 0.0, 0.0, 0.0, 0.0, 0.0, 0.0, 0.0, 0.0, 0.0, 0.0, 0.0, 0.0, 0.0, 0.0, 0.0, 0.0, 0.0, 0.0, 0.0, 0.0, 0.0, 0.0, 0.0, 0.0, 0.0, 0.0, 0.0, 0.0, 0.0, 0.0, 0.0, 0.0, 0.0, 0.0, 0.0, 0.0, 0.0, 0.0, 0.0, 0.0, 0.0, 0.0, 0.873, 0.9589, 0.8571, 0.9697, 0.8393, 0.9614, 0.8554, 0.9506, 0.8554, 0.9506, 0.8393, 0.9614, 0.8237, 0.9516, 0.8399, 0.941, 0.8399, 0.941, 0.8237, 0.9516, 0.8102, 0.9403, 0.8265, 0.9299, 0.8265, 0.9299, 0.8102, 0.9403, 0.7988, 0.9277, 0.8152, 0.9174, 0.8152, 0.9174, 0.7988, 0.9277, 0.7895, 0.9137, 0.806, 0.9036, 0.806, 0.9036, 0.7895, 0.9137, 0.7824, 0.8983, 0.7988, 0.8884, 0.7988, 0.8884, 0.7824, 0.8983, 0.7773, 0.8817, 0.7938, 0.872, 0.7938, 0.872, 0.7773, 0.8817, 0.7743, 0.8638, 0.7907, 0.8544, 0.7907, 0.8544, 0.7743, 0.8638, 0.7733, 0.8448, 0.7897, 0.8356, 0.7897, 0.8356, 0.7733, 0.8448, 0.7743, 0.8246, 0.7907, 0.8156, 0.7907, 0.8156, 0.7743, 0.8246, 0.7773, 0.8033, 0.7937, 0.7946, 0.7937, 0.7946, 0.7773, 0.8033, 0.7823, 0.7809, 0.7985, 0.7725, 0.7985, 0.7725, 0.7823, 0.7809, 0.7892, 0.7576, 0.8053, 0.7495, 0.8053, 0.7495, 0.7892, 0.7576, 0.798, 0.7333, 0.814, 0.7255, 0.814, 0.7255, 0.798, 0.7333, 0.8086, 0.7081, 0.8244, 0.7006, 0.8244, 0.7006, 0.8086, 0.7081, 0.821, 0.682, 0.8366, 0.6749, 0.8366, 0.6749, 0.821, 0.682, 0.8351, 0.6552, 0.8506, 0.6484, 0.8506, 0.6484, 0.8351, 0.6552, 0.8742, 0.5698, 0.918, 0.5195, 0.918, 0.5195, 0.8742, 0.5698, 0.874, 0.5525, 0.9388, 0.474, 0.9388, 0.474, 0.874, 0.5525, 0.8949, 0.5076, 0.9565, 0.4304, 0.9565, 0.4304, 0.8949, 0.5076, 0.9129, 0.4646, 0.9711, 0.3889, 0.9711, 0.3889, 0.9129, 0.4646, 0.9278, 0.4236, 0.9828, 0.3494, 0.9828, 0.3494, 0.9278, 0.4236, 0.9399, 0.3845, 0.9914, 0.312, 0.9914, 0.312, 0.9399, 0.3845, 0.949, 0.3475, 0.9972, 0.2766, 0.9972, 0.2766, 0.949, 0.3475, 0.9553, 0.3125, 1.0, 0.2434, 1.0, 0.2434, 0.9553, 0.3125, 0.9588, 0.2796, 1.0, 0.2123, 1.0, 0.2123, 0.9588, 0.2796, 0.9595, 0.2487, 0.9972, 0.1834, 0.9972, 0.1834, 0.9595, 0.2487, 0.9575, 0.2199, 0.9917, 0.1566, 0.9917, 0.1566, 0.9575, 0.2199, 0.9528, 0.1932, 0.9835, 0.132, 0.9835, 0.132, 0.9528, 0.1932, 0.9455, 0.1686, 0.9727, 0.1095, 0.9727, 0.1095, 0.9455, 0.1686, 0.9356, 0.1461, 0.9594, 0.08918, 0.9594, 0.08918, 0.9356, 0.1461, 0.9233, 0.1257, 0.9436, 0.07098, 0.9436, 0.07098, 0.9233, 0.1257, 0.9085, 0.1073, 0.9254, 0.05492, 0.9254, 0.05492, 0.9085, 0.1073, 0.8915, 0.09106, 0.9049, 0.04095, 0.9049, 0.04095, 0.8915, 0.09106, 0.8721, 0.07685, 0.8821, 0.02908, 0.8821, 0.02908, 0.8721, 0.07685, 0.8506, 0.06466, 0.8572, 0.01926, 0.8572, 0.01926, 0.8506, 0.06466, 0.8269, 0.05449, 0.8303, 0.01148, 0.8303, 0.01148, 0.8269, 0.05449, 0.8013, 0.04629, 0.8014, 0.005699, 0.8014, 0.005699, 0.8013, 0.04629, 0.7737, 0.04006, 0.7706, 0.001885, 0.7706, 0.001885, 0.7737, 0.04006, 0.7442, 0.03573, 0.738, 0.0, 0.738, 0.0, 0.7442, 0.03573, 0.713, 0.0333, 0.7037, 8.295e-07, 0.7037, 8.295e-07, 0.713, 0.0333, 0.6801, 0.03271, 0.6677, 0.001847, 0.6677, 0.001847, 0.6801, 0.03271, 0.6456, 0.03392, 0.6303, 0.005494, 0.6303, 0.005494, 0.6456, 0.03392, 0.6096, 0.0369, 0.5914, 0.01089, 0.5914, 0.01089, 0.6096, 0.0369, 0.5722, 0.04158, 0.5513, 0.01799, 0.5513, 0.01799, 0.5722, 0.04158, 0.5334, 0.04794, 0.5099, 0.02673, 0.5099, 0.02673, 0.5334, 0.04794, 0.4935, 0.05591, 0.4673, 0.03707, 0.4673, 0.03707, 0.4935, 0.05591, 0.4524, 0.06544, 0.4237, 0.04894, 0.4237, 0.04894, 0.4524, 0.06544, 0.4103, 0.07648, 0.3792, 0.06229, 0.3792, 0.06229, 0.4103, 0.07648, 0.3673, 0.08898, 0.3338, 0.07706, 0.3338, 0.07706, 0.3673, 0.08898, 0.3234, 0.1029, 0.2877, 0.09319, 0.2877, 0.09319, 0.3234, 0.1029, 0.2787, 0.1181, 0.2409, 0.1106, 0.2409, 0.1106, 0.2787, 0.1181, 0.2334, 0.1346, 0.1935, 0.1293, 0.1935, 0.1293, 0.2334, 0.1346, 0.1874, 0.1523, 0.1456, 0.1491, 0.1456, 0.1491, 0.1874, 0.1523, 0.141, 0.1712, 0.09735, 0.1701, 0.09735, 0.1701, 0.141, 0.1712, 0.09419, 0.1912, 0.04878, 0.1921, -0.2946, -0.5222, -0.0004438, -0.5222, 0.0005835, -0.504, -0.2957, -0.504, -0.2957, -0.504, 0.0005835, -0.504, 0.001607, -0.4826, -0.2968, -0.4826, -0.2968, -0.4826, 0.001607, -0.4826, 0.002629, -0.458, -0.2978, -0.458, -0.2978, -0.458, 0.002629, -0.458, 0.003647, -0.4304, -0.2989, -0.4304, -0.2989, -0.4304, 0.003647, -0.4304, 0.004663, -0.3998, -0.3, -0.3998, -0.3, -0.3998, 0.004663, -0.3998, 0.005676, -0.3663, -0.3011, -0.3663, -0.3011, -0.3663, 0.005676, -0.3663, 0.006687, -0.33, -0.3021, -0.33, -0.3021, -0.33, 0.006687, -0.33, 0.007695, -0.291, -0.3032, -0.291, -0.3032, -0.291, 0.007695, -0.291, 0.008701, -0.2494, -0.3043, -0.2494, -0.3043, -0.2494, 0.008701, -0.2494, 0.009704, -0.2053, -0.3054, -0.2053, -0.3054, -0.2053, 0.009704, -0.2053, 0.01071, -0.1588, -0.3065, -0.1588, -0.3065, -0.1588, 0.01071, -0.1588, 0.0117, -0.11, -0.3076, -0.11, -0.3076, -0.11, 0.0117, -0.11, 0.0127, -0.05904, -0.3087, -0.05904, -0.3087, -0.05904, 0.0127, -0.05904, 0.0137, -0.005993, -0.3098, -0.005994, -0.3098, -0.005994, 0.0137, -0.005993, 0.01469, 0.04901, -0.3109, 0.04901, -0.3109, 0.04901, 0.01469, 0.04901, 0.01568, 0.1059, -0.312, 0.1059, -0.3188, 0.67, 0.02143, 0.67, 0.0224, 0.7553, -0.3199, 0.7553, -0.3199, 0.7553, 0.0224, 0.7553, 0.02337, 0.8361, -0.3211, 0.8361, -0.3211, 0.8361, 0.02337, 0.8361, 0.02434, 0.9125, -0.3222, 0.9125, -0.3222, 0.9125, 0.02434, 0.9125, 0.02532, 0.9844, -0.3233, 0.9844, -0.3233, 0.9844, 0.02532, 0.9844, 0.0263, 1.052, -0.3244, 1.052, -0.3244, 1.052, 0.0263, 1.052, 0.02729, 1.115, -0.3255, 1.115, -0.3255, 1.115, 0.02729, 1.115, 0.02828, 1.173, -0.3266, 1.173, -0.3266, 1.173, 0.02828, 1.173, 0.02927, 1.227, -0.3277, 1.227, -0.3277, 1.227, 0.02927, 1.227, 0.03027, 1.276, -0.3288, 1.276, -0.3288, 1.276, 0.03027, 1.276, 0.03128, 1.32, -0.3299, 1.32, -0.3299, 1.32, 0.03128, 1.32, 0.03228, 1.36, -0.331, 1.36, -0.331, 1.36, 0.03228, 1.36, 0.03329, 1.396, -0.3321, 1.396, -0.3321, 1.396, 0.03329, 1.396, 0.03431, 1.427, -0.3331, 1.427, -0.3331, 1.427, 0.03431, 1.427, 0.03533, 1.454, -0.3342, 1.454, -0.3342, 1.454, 0.03533, 1.454, 0.03635, 1.476, -0.3353, 1.476, -0.3353, 1.476, 0.03635, 1.476, 0.03738, 1.494, -0.3363, 1.494, -0.3363, 1.494, 0.03738, 1.494, 0.03841, 1.507, -0.3374, 1.507, -0.3374, 1.507, 0.03841, 1.507, 0.03945, 1.517, -0.3385, 1.517, -0.3385, 1.517, 0.03945, 1.517, 0.04048, 1.522, -0.3395, 1.522, 0.88, -0.4303, 0.88, -0.4597, 0.9008, -0.4598, 0.9008, -0.4302, 0.1098, -0.5222, 0.4919, -0.5222, 0.493, -0.5195, 0.1088, -0.5195, 0.1088, -0.5195, 0.493, -0.5195, 0.494, -0.5129, 0.1077, -0.5129, 0.1077, -0.5129, 0.494, -0.5129, 0.4951, -0.5026, 0.1067, -0.5026, 0.1067, -0.5026, 0.4951, -0.5026, 0.4961, -0.4887, 0.1056, -0.4887, 0.1056, -0.4887, 0.4961, -0.4887, 0.4972, -0.4713, 0.1046, -0.4713, 0.1046, -0.4713, 0.4972, -0.4713, 0.4982, -0.4504, 0.1035, -0.4504, 0.1035, -0.4504, 0.4982, -0.4504, 0.4993, -0.4263, 0.1025, -0.4263, 0.1025, -0.4263, 0.4993, -0.4263, 0.5003, -0.399, 0.1015, -0.399, 0.1015, -0.399, 0.5003, -0.399, 0.5013, -0.3687, 0.1004, -0.3687, 0.1004, -0.3687, 0.5013, -0.3687, 0.5024, -0.3354, 0.09935, -0.3354, 0.09935, -0.3354, 0.5024, -0.3354, 0.5034, -0.2994, 0.09831, -0.2994, 0.09831, -0.2994, 0.5034, -0.2994, 0.5045, -0.2607, 0.09726, -0.2607, 0.09726, -0.2607, 0.5045, -0.2607, 0.5055, -0.2195, 0.09621, -0.2195, 0.09621, -0.2195, 0.5055, -0.2195, 0.5066, -0.1759, 0.09516, -0.1759, 0.0, 0.0, 0.0, 0.0, 0.0, 0.0, 0.0, 0.0, 0.0, 0.0, 0.0, 0.0, 0.0, 0.0, 0.0, 0.0, 0.0, 0.0, 0.0, 0.0, 0.0, 0.0, 0.0, 0.0, 0.0, 0.0, 0.0, 0.0, 0.0, 0.0, 0.0, 0.0, 0.0, 0.0, 0.0, 0.0, 0.0, 0.0, 0.0, 0.0, 0.0, 0.0, 0.0, 0.0, 0.0, 0.0, 0.0, 0.0, 0.0, 0.0, 0.0, 0.0, 0.0, 0.0, 0.0, 0.0, 0.0, 0.0, 0.0, 0.0, 0.0, 0.0, 0.0, 0.0, 0.0, 0.0, 0.0, 0.0, 0.0, 0.0, 0.0, 0.0, 0.0, 0.0, 0.0, 0.0, 0.0, 0.0, 0.0, 0.0, 0.0, 0.0, 0.0, 0.0, 0.0, 0.0, 0.0, 0.0, 0.0, 0.0, 0.0, 0.0, 0.0, 0.0, 0.0, 0.0, 0.0, 0.0, 0.0, 0.0, 0.0, 0.0, 0.0, 0.0, 0.0, 0.0, 0.0, 0.0, 0.0, 0.0, 0.0, 0.0, 0.0, 0.0, 0.0, 0.0, 0.0, 0.0, 0.0, 0.0, 0.0, 0.0, 0.0, 0.0, 0.0, 0.0, 0.0, 0.0, 0.0, 0.0, 0.0, 0.0, 0.0, 0.0, 0.0, 0.0, 0.0, 0.0, 0.0, 0.0, 0.0, 0.0, 0.0, 0.0, 0.0, 0.0, 0.0, 0.0, 0.0, 0.0, 0.0, 0.0, 0.0, 0.0, 0.0, 0.0, 0.0, 0.0, 0.0, 0.0, 0.0, 0.0, 0.0, 0.0, 0.0, 0.0, 0.0, 0.0, 0.0, 0.0, 0.0, 0.0, 0.0, 0.0, 0.0, 0.0, 0.0, 0.0, 0.0, 0.0, 0.0, 0.0, 0.0, 0.0, 0.0, 0.0, 0.0, 0.0, 0.0, 0.0, 0.0, 0.0, 0.0, 0.0, 0.0, 0.0, 0.0, 0.0, 0.0, 0.0, 0.0, 0.0, 0.0, 0.0, 0.0, 0.0, 0.0, 0.0, 0.0, 0.0, 0.0, 0.0, 0.0, 0.0, 0.0, 0.0, 0.0, 0.0, 0.0, 0.0, 0.0, 0.0, 0.0, 0.0, 0.0, 0.0, 0.0, 0.0, 0.0, 0.0, 0.0, 0.0, 0.0, 0.0, 0.0, 0.0, 0.0, 0.0, 0.0, 0.0, 0.0, 0.0, 0.0, 0.0, 0.0, 0.0, 0.0, 0.0, 0.0, 0.0, 0.0, 0.0, 0.0, 0.0, 0.0, 0.0, 0.0, 0.0, 0.0, 0.0, 0.0, 0.0, 0.0, 0.0, 0.0, 0.0, 0.0, 0.0, 0.0, 0.0, 0.0, 0.0, 0.0, 0.0, 0.0, 0.0, 0.0, 0.0, 0.0, 0.0, 0.0, 0.0, 0.0, 0.0, 0.0, 0.0, 0.0, 0.0, 0.0, 0.0, 0.0, 0.0, 0.0, 0.0, 0.0, 0.0, 0.0, 0.0, 0.0, 0.0, 0.0, 0.0, 0.0, 0.0, 0.0, 0.0, 0.0, 0.0, 0.0, 0.0, 0.0, 0.0, 0.0, 0.0, 0.0, 0.0, 0.0, 0.0, 0.0, 0.0, 0.0, 0.0, 0.0, 0.0, 0.0, 0.0, 0.0, 0.0, 0.0, 0.0, 0.0, 0.0, 0.0, 0.0, 0.0, 0.0, 0.0, 0.0, 0.0, 0.0, 0.0, 0.0, 0.0, 0.0, 0.0, 0.0, 0.0, 0.0, 0.0, 0.0, 0.0, 0.0, 0.0, 0.0, 0.0, 0.0, 0.0, 0.0, 0.0, 0.0, 0.0, 0.0, 0.0, 0.0, 0.0, 0.0, 0.0, 0.0, 0.0, 0.0, 0.0, 0.0, 0.0, 0.0, 0.0, 0.0, 0.0, 0.0, 0.0, 0.0, 0.0, 0.0, 0.0, 0.0, 0.0, 0.0, 0.0, 0.0, 0.0, 0.0, 0.0, 0.0, 0.0, 0.0, 0.0, 0.0, 0.0, 0.0, 0.0, 0.0, 0.0, 0.0, 0.0, 0.0, 0.0, 0.0, 0.0, 0.0, 0.0, 0.0, 0.0, 0.0, 0.0, 0.0, 0.0, 0.0, 0.0, 0.0, 0.0, 0.0, 0.0, 0.0, 0.0, 0.0, 0.0, 0.0, 0.0, 0.0, 0.0, 0.0, 0.0, 0.0, 0.0, 0.0, 0.0, 0.0, 0.0, 0.0, 0.0, 0.0, 0.0, 0.0, 0.0, 0.0, 0.0, 0.0, 0.0, 0.0, 0.01951, 0.4866, 0.02047, 0.5805, 0.02143, 0.67, -0.3188, 0.67, -0.3177, 0.5805, -0.3165, 0.4866, -0.3154, 0.3886, -0.3143, 0.3507, -0.3131, 0.1644, -0.312, 0.1059, 0.01568, 0.1059, 0.01667, 0.1644, 0.01755, 0.3507, 0.01856, 0.3886])
me_cube.materials.append(mat_material)
me_cube.use_remesh_preserve_volume = False
me_cube.use_remesh_preserve_attributes = False
me_cube.use_mirror_vertex_groups = False
me_cube.update()

# ---- objects
ob_cube = bpy.data.objects.new('Cube', me_cube)
ob_lamp = bpy.data.objects.new('Lamp', light_lamp)
ob_camera = bpy.data.objects.new('Camera', cam_camera)

# ---- transforms, parenting, visibility, modifiers, constraints
ob_cube.location = (4.054, 4.037, 0.2426)
ob_cube.scale = (0.5208, 2.704, 0.02584)
ob_cube.lock_rotations_4d = False
ob_cube.empty_display_type = 'ARROWS'
ob_cube.lineart.crease_threshold = 0.0
ob_lamp.location = (1.852, 1.005, 5.904)
ob_lamp.rotation_euler = (0.6503, 0.05522, 1.866)
ob_lamp.lock_rotations_4d = False
ob_lamp.empty_display_type = 'ARROWS'
ob_lamp.color = (0.0, 0.0, 0.0, 0.0)
ob_lamp.lineart.crease_threshold = 0.0
ob_camera.location = (5.257, -6.508, 5.344)
ob_camera.rotation_euler = (1.109, 0.0, 0.8149)
ob_camera.lock_rotations_4d = False
ob_camera.empty_display_type = 'ARROWS'
ob_camera.color = (0.0, 0.0, 0.0, 0.0)
ob_camera.display_type = 'WIRE'
ob_camera.lineart.crease_threshold = 0.0

# ---- collection membership
col_collection_1.objects.link(ob_cube)
col_collection_1.objects.link(ob_lamp)
col_collection_1.objects.link(ob_camera)

# ---- scene / render settings (as saved in the file)
scene.camera = ob_camera
scene.frame_start = 1; scene.frame_end = 250; scene.frame_set(1)
scene.render.engine = 'BLENDER_EEVEE_NEXT'
scene.render.resolution_percentage = 50
scene.render.dither_intensity = 0.0
scene.cycles.use_denoising = False
scene.cycles.samples = 128
scene.cycles.sampling_pattern = 'TABULATED_SOBOL'
scene.cycles.use_adaptive_sampling = False
scene.cycles.use_light_tree = False
scene.cycles.blur_glossy = 0.0
scene.cycles.sample_clamp_indirect = 0.0
scene.view_settings.view_transform = 'Standard'
bpy.context.view_layer.update()

